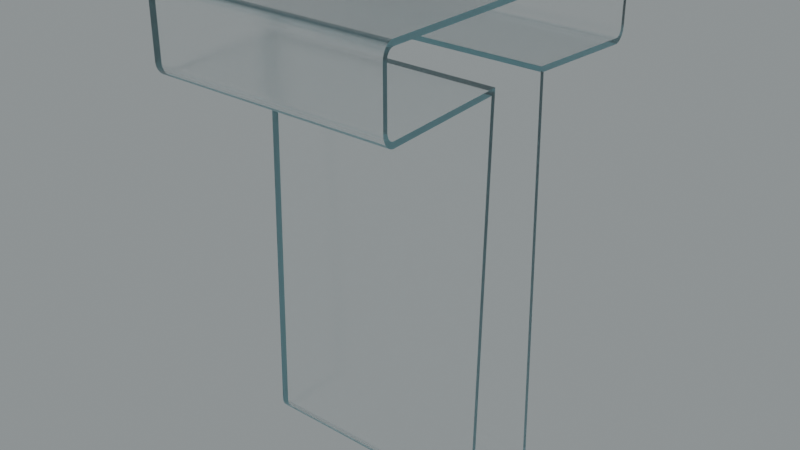 # Source: T.blend  (saved by Blender 3.5.10; exported with 4.5.12 LTS)
import bpy
from mathutils import Matrix  # noqa: F401  (used for matrix-valued properties, if any)

bpy.ops.wm.read_factory_settings(use_empty=True)
scene = bpy.context.scene
scene.name = 'Scene'

# ---- collections
col_collection = bpy.data.collections.new('Collection'); scene.collection.children.link(col_collection)

# ---- images (referenced by path relative to the original .blend; pixels are not part of the script)
import os
ASSET_DIR = os.environ.get("B2B_ASSET_DIR", "")  # directory of the original .blend (textures are referenced by path, not embedded)
HERE = os.path.dirname(os.path.abspath(__file__))  # packed textures are extracted next to this script under _unpacked/

def load_image(name, relpath, width, height, colorspace="sRGB"):
    """Load a texture the original file referenced (path relative to the .blend, or extracted next to this script)."""
    p = next((c for c in (os.path.join(HERE, relpath), os.path.join(ASSET_DIR, relpath)) if relpath and os.path.exists(c)), "")
    if p:
        img = bpy.data.images.load(p, check_existing=True)
        img.name = name
    else:  # same state as the original file: an image datablock whose file is absent (Cycles renders it pink)
        img = bpy.data.images.new(name, width, height)
        img.source = "FILE"
        img.filepath = "//" + (relpath or name)
    img.colorspace_settings.name = colorspace
    return img
img_satara_night_4k_hdr = load_image('satara_night_4k.hdr', 'satara_night_4k.hdr', 1024, 1024, 'Linear Rec.709')

# ---- materials (node trees are filled in below, after node groups)
mat_material_021 = bpy.data.materials.new('Material.021')

# ---- material node trees
mat_material_021.use_nodes = True; mat_material_021.node_tree.nodes.clear()
_N = mat_material_021.node_tree.nodes; _L = mat_material_021.node_tree.links
n0 = _N.new('ShaderNodeMixShader'); n0.name = 'Mix Shader'; n0.location = (605, 225)
n1 = _N.new('ShaderNodeOutputMaterial'); n1.name = 'Material Output.001'; n1.location = (782, 251)
n2 = _N.new('ShaderNodeLayerWeight'); n2.name = 'Layer Weight'; n2.location = (435, 279)
n2.inputs[0].default_value = 0.1
n3 = _N.new('ShaderNodeBsdfAnisotropic'); n3.name = 'Glossy BSDF'; n3.location = (269, 68)
n3.width = 280
n3.distribution = 'GGX'
n3.inputs[0].default_value = (0.446, 0.7381, 0.8, 1.0)
n3.inputs[1].default_value = 0.45
n4 = _N.new('ShaderNodeBsdfGlass'); n4.name = 'Glass BSDF'; n4.location = (96, 180)
n4.distribution = 'BECKMANN'
n4.inputs[1].default_value = 0.2
_L.new(n3.outputs[0], n0.inputs[2])
_L.new(n2.outputs[0], n0.inputs[0])
_L.new(n4.outputs[0], n0.inputs[1])
_L.new(n0.outputs[0], n1.inputs[0])
n1.is_active_output = True

# ---- world
world_world = bpy.data.worlds.new('World'); scene.world = world_world
world_world.use_nodes = True; world_world.node_tree.nodes.clear()
_N = world_world.node_tree.nodes; _L = world_world.node_tree.links
n0 = _N.new('ShaderNodeBackground'); n0.name = 'Background.001'; n0.location = (26, -164)
n1 = _N.new('ShaderNodeBackground'); n1.name = 'Background'; n1.location = (337, 91)
n1.inputs[0].default_value = (0.05088, 0.05088, 0.05088, 1.0)
n2 = _N.new('ShaderNodeOutputWorld'); n2.name = 'World Output'; n2.location = (512, 287)
n3 = _N.new('ShaderNodeValToRGB'); n3.name = 'ColorRamp'; n3.location = (98, 373)
while len(n3.color_ramp.elements) > 1: n3.color_ramp.elements.remove(n3.color_ramp.elements[-1])
n3.color_ramp.elements[0].position = 0.0; n3.color_ramp.elements[0].color = (0.0, 0.0, 0.0, 1.0)
_e = n3.color_ramp.elements.new(1.0); _e.color = (0.8561, 0.9404, 0.9606, 1.0)
n4 = _N.new('ShaderNodeTexEnvironment'); n4.name = 'Environment Texture'; n4.location = (-269, 312)
n4.image = img_satara_night_4k_hdr
_L.new(n4.outputs[0], n3.inputs[0])
_L.new(n3.outputs[0], n2.inputs[0])
n2.is_active_output = True
world_world.color = (0.05088, 0.05088, 0.05088)
world_world.use_sun_shadow = False
world_world.sun_shadow_jitter_overblur = 0.0

# ---- meshes
me_t = bpy.data.meshes.new('T')
me_t.from_pydata([(-0.9989, 0.4545, 0.09745), (-0.9989, 0.4545, 0.09882), (-0.9989, 0.4545, 0.1004), (-0.9989, 0.4546, 0.09609), (-0.9989, 0.4546, 0.09473), (-0.9989, 0.4547, 0.09336), (-0.9989, 0.4548, 0.09201), (-0.9989, 0.455, 0.09065), (-0.9989, 0.4552, 0.08931), (-0.9989, 0.4554, 0.08796), (-0.9989, 0.4556, 0.08663), (-0.9989, 0.4558, 0.0853), (-0.9989, 0.4561, 0.08398), (-0.9989, 0.4564, 0.08267), (-0.9989, 0.4568, 0.08136), (-0.9989, 0.4571, 0.08007), (-0.9989, 0.4575, 0.07879), (-0.9989, 0.4579, 0.07752), (-0.9989, 0.4583, 0.07627), (-0.9989, 0.4588, 0.07503), (-0.9989, 0.4593, 0.0738), (-0.9989, 0.4598, 0.07259), (-0.9989, 0.4603, 0.07139), (-0.9989, 0.4608, 0.07021), (-0.9989, 0.4614, 0.06905), (-0.9989, 0.462, 0.0679), (-0.9989, 0.4626, 0.06678), (-0.9989, 0.4633, 0.06567), (-0.9989, 0.4639, 0.06458), (-0.9989, 0.4646, 0.06352), (-0.9989, 0.4653, 0.06247), (-0.9989, 0.466, 0.06145), (-0.9989, 0.4668, 0.06045), (-0.9989, 0.4676, 0.05947), (-0.9989, 0.4683, 0.05852), (-0.9989, 0.4691, 0.05759), (-0.9989, 0.47, 0.05668), (-0.9989, 0.4708, 0.05581), (-0.9989, 0.4717, 0.05495), (-0.9989, 0.4725, 0.05412), (-0.9989, 0.4734, 0.05332), (-0.9989, 0.4743, 0.05255), (-0.9989, 0.4752, 0.05181), (-0.9989, 0.4762, 0.05109), (-0.9989, 0.4771, 0.0504), (-0.9989, 0.4781, 0.04975), (-0.9989, 0.479, 0.04912), (-0.9989, 0.48, 0.04852), (-0.9989, 0.481, 0.04795), (-0.9989, 0.482, 0.04741), (-0.9989, 0.483, 0.0469), (-0.9989, 0.484, 0.04643), (-0.9989, 0.4851, 0.04598), (-0.9989, 0.4861, 0.04557), (-0.9989, 0.4872, 0.04519), (-0.9989, 0.4882, 0.04484), (-0.9989, 0.4893, 0.04453), (-0.9989, 0.4991, 0.04317), (-0.9989, 0.4904, 0.04424), (-0.9989, 0.03727, 1.602), (-0.9989, -0.008983, 1.657), (-0.9989, -0.008987, 1.657), (-0.9989, -0.008987, 1.858), (-0.9989, -0.008954, 1.655), (-0.9989, 0.03555, 1.913), (-0.9989, -0.008899, 1.654), (-0.9989, -0.008974, 1.859), (-0.9989, -0.008816, 1.653), (-0.9989, -0.008934, 1.86), (-0.9989, -0.008707, 1.651), (-0.9989, -0.008867, 1.862), (-0.9989, -0.008572, 1.65), (-0.9989, -0.008773, 1.863), (-0.9989, -0.00841, 1.649), (-0.9989, -0.008652, 1.864), (-0.9989, -0.008221, 1.647), (-0.9989, -0.008506, 1.866), (-0.9989, -0.008006, 1.646), (-0.9989, -0.008332, 1.867), (-0.9989, -0.007764, 1.645), (-0.9989, -0.008131, 1.869), (-0.9989, -0.007497, 1.643), (-0.9989, -0.007905, 1.87), (-0.9989, -0.007204, 1.642), (-0.9989, -0.007653, 1.871), (-0.9989, -0.006884, 1.641), (-0.9989, -0.007374, 1.873), (-0.9989, -0.00654, 1.639), (-0.9989, -0.00707, 1.874), (-0.9989, -0.00617, 1.638), (-0.9989, -0.00674, 1.875), (-0.9989, -0.005774, 1.637), (-0.9989, -0.006384, 1.876), (-0.9989, -0.005354, 1.635), (-0.9989, -0.006003, 1.878), (-0.9989, -0.00491, 1.634), (-0.9989, -0.005597, 1.879), (-0.9989, -0.00444, 1.633), (-0.9989, -0.005167, 1.88), (-0.9989, -0.003947, 1.632), (-0.9989, -0.004711, 1.881), (-0.9989, -0.00343, 1.631), (-0.9989, -0.004232, 1.883), (-0.9989, -0.00289, 1.629), (-0.9989, -0.003729, 1.884), (-0.9989, -0.002327, 1.628), (-0.9989, -0.003201, 1.885), (-0.9989, -0.00174, 1.627), (-0.9989, -0.002651, 1.886), (-0.9989, -0.001131, 1.626), (-0.9989, -0.002078, 1.887), (-0.9989, -0.0005002, 1.625), (-0.9989, -0.001481, 1.889), (-0.9989, 0.0001526, 1.624), (-0.9989, -0.0008631, 1.89), (-0.9989, 0.0008266, 1.623), (-0.9989, -0.0002226, 1.891), (-0.9989, 0.001521, 1.622), (-0.9989, 0.0004394, 1.892), (-0.9989, 0.002237, 1.621), (-0.9989, 0.001122, 1.893), (-0.9989, 0.002972, 1.62), (-0.9989, 0.001826, 1.894), (-0.9989, 0.003727, 1.619), (-0.9989, 0.00255, 1.895), (-0.9989, 0.004502, 1.618), (-0.9989, 0.003294, 1.896), (-0.9989, 0.005295, 1.617), (-0.9989, 0.004057, 1.897), (-0.9989, 0.006106, 1.616), (-0.9989, 0.00484, 1.898), (-0.9989, 0.006935, 1.615), (-0.9989, 0.005641, 1.899), (-0.9989, 0.007781, 1.614), (-0.9989, 0.00646, 1.9), (-0.9989, 0.008644, 1.613), (-0.9989, 0.007296, 1.901), (-0.9989, 0.009523, 1.612), (-0.9989, 0.008149, 1.902), (-0.9989, 0.01042, 1.612), (-0.9989, 0.00902, 1.902), (-0.9989, 0.01133, 1.611), (-0.9989, 0.009905, 1.903), (-0.9989, 0.01225, 1.61), (-0.9989, 0.01081, 1.904), (-0.9989, 0.01319, 1.609), (-0.9989, 0.01172, 1.905), (-0.9989, 0.01414, 1.609), (-0.9989, 0.01265, 1.905), (-0.9989, 0.01511, 1.608), (-0.9989, 0.0136, 1.906), (-0.9989, 0.01609, 1.607), (-0.9989, 0.01456, 1.907), (-0.9989, 0.01707, 1.607), (-0.9989, 0.01553, 1.907), (-0.9989, 0.01807, 1.606), (-0.9989, 0.01651, 1.908), (-0.9989, 0.01908, 1.606), (-0.9989, 0.0175, 1.909), (-0.9989, 0.02011, 1.605), (-0.9989, 0.01851, 1.909), (-0.9989, 0.02113, 1.605), (-0.9989, 0.01952, 1.91), (-0.9989, 0.02217, 1.604), (-0.9989, 0.02055, 1.91), (-0.9989, 0.02322, 1.604), (-0.9989, 0.02158, 1.911), (-0.9989, 0.02427, 1.604), (-0.9989, 0.02262, 1.911), (-0.9989, 0.02534, 1.603), (-0.9989, 0.02367, 1.911), (-0.9989, 0.0264, 1.603), (-0.9989, 0.02473, 1.912), (-0.9989, 0.02747, 1.603), (-0.9989, 0.02579, 1.912), (-0.9989, 0.02855, 1.602), (-0.9989, 0.02686, 1.912), (-0.9989, 0.02963, 1.602), (-0.9989, 0.02794, 1.913), (-0.9989, 0.03072, 1.602), (-0.9989, 0.02902, 1.913), (-0.9989, 0.03181, 1.602), (-0.9989, 0.0301, 1.913), (-0.9989, 0.0329, 1.602), (-0.9989, 0.03119, 1.913), (-0.9989, 0.03399, 1.602), (-0.9989, 0.03227, 1.913), (-0.9989, 0.03508, 1.602), (-0.9989, 0.03337, 1.913), (-0.9989, 0.03617, 1.602), (-0.9989, 0.03446, 1.913), (-0.9989, 0.4898, 1.624), (-0.9989, 0.4914, 0.04399), (-0.9989, 0.4925, 0.04378), (-0.9989, 0.4936, 0.04359), (-0.9989, 0.4947, 0.04344), (-0.9989, 0.4958, 0.04333), (-0.9989, 0.4969, 0.04324), (-0.9989, 0.498, 0.04319), (-0.9989, 0.8101, 0.1005), (-0.9989, 0.7655, 0.04317), (-0.9989, 0.7669, 0.0432), (-0.9989, 0.768, 0.04326), (-0.9989, 0.7691, 0.04335), (-0.9989, 0.7702, 0.04348), (-0.9989, 0.7713, 0.04363), (-0.9989, 0.7723, 0.04383), (-0.9989, 0.7729, 1.624), (-0.9989, 1.227, 1.913), (-0.9989, 1.225, 1.602), (-0.9989, 1.272, 1.657), (-0.9989, 1.226, 1.602), (-0.9989, 1.227, 1.602), (-0.9989, 1.228, 1.602), (-0.9989, 1.272, 1.858), (-0.9989, 1.229, 1.602), (-0.9989, 1.23, 1.602), (-0.9989, 1.228, 1.913), (-0.9989, 1.231, 1.602), (-0.9989, 1.229, 1.913), (-0.9989, 1.233, 1.602), (-0.9989, 1.23, 1.913), (-0.9989, 1.234, 1.602), (-0.9989, 1.231, 1.913), (-0.9989, 1.235, 1.603), (-0.9989, 1.233, 1.913), (-0.9989, 1.236, 1.603), (-0.9989, 1.234, 1.913), (-0.9989, 1.237, 1.603), (-0.9989, 1.235, 1.913), (-0.9989, 1.238, 1.603), (-0.9989, 1.236, 1.912), (-0.9989, 1.239, 1.604), (-0.9989, 1.237, 1.912), (-0.9989, 1.24, 1.604), (-0.9989, 1.238, 1.912), (-0.9989, 1.241, 1.605), (-0.9989, 1.239, 1.911), (-0.9989, 1.242, 1.605), (-0.9989, 1.24, 1.911), (-0.9989, 1.243, 1.606), (-0.9989, 1.241, 1.911), (-0.9989, 1.244, 1.606), (-0.9989, 1.242, 1.91), (-0.9989, 1.245, 1.607), (-0.9989, 1.243, 1.91), (-0.9989, 1.246, 1.607), (-0.9989, 1.244, 1.909), (-0.9989, 1.247, 1.608), (-0.9989, 1.245, 1.909), (-0.9989, 1.248, 1.608), (-0.9989, 1.246, 1.908), (-0.9989, 1.249, 1.609), (-0.9989, 1.247, 1.907), (-0.9989, 1.25, 1.61), (-0.9989, 1.248, 1.907), (-0.9989, 1.251, 1.61), (-0.9989, 1.249, 1.906), (-0.9989, 1.252, 1.611), (-0.9989, 1.25, 1.905), (-0.9989, 1.253, 1.612), (-0.9989, 1.251, 1.905), (-0.9989, 1.254, 1.613), (-0.9989, 1.252, 1.904), (-0.9989, 1.255, 1.614), (-0.9989, 1.253, 1.903), (-0.9989, 1.255, 1.614), (-0.9989, 1.254, 1.902), (-0.9989, 1.256, 1.615), (-0.9989, 1.255, 1.902), (-0.9989, 1.257, 1.616), (-0.9989, 1.255, 1.901), (-0.9989, 1.258, 1.617), (-0.9989, 1.256, 1.9), (-0.9989, 1.259, 1.618), (-0.9989, 1.257, 1.899), (-0.9989, 1.259, 1.619), (-0.9989, 1.258, 1.898), (-0.9989, 1.26, 1.62), (-0.9989, 1.259, 1.897), (-0.9989, 1.261, 1.621), (-0.9989, 1.259, 1.896), (-0.9989, 1.262, 1.622), (-0.9989, 1.26, 1.895), (-0.9989, 1.262, 1.623), (-0.9989, 1.261, 1.894), (-0.9989, 1.263, 1.624), (-0.9989, 1.262, 1.893), (-0.9989, 1.264, 1.625), (-0.9989, 1.262, 1.892), (-0.9989, 1.264, 1.627), (-0.9989, 1.263, 1.891), (-0.9989, 1.265, 1.628), (-0.9989, 1.264, 1.89), (-0.9989, 1.265, 1.629), (-0.9989, 1.264, 1.889), (-0.9989, 1.266, 1.63), (-0.9989, 1.265, 1.887), (-0.9989, 1.266, 1.631), (-0.9989, 1.265, 1.886), (-0.9989, 1.267, 1.632), (-0.9989, 1.266, 1.885), (-0.9989, 1.267, 1.634), (-0.9989, 1.266, 1.884), (-0.9989, 1.268, 1.635), (-0.9989, 1.267, 1.883), (-0.9989, 1.268, 1.636), (-0.9989, 1.267, 1.881), (-0.9989, 1.269, 1.637), (-0.9989, 1.268, 1.88), (-0.9989, 1.269, 1.639), (-0.9989, 1.268, 1.879), (-0.9989, 1.269, 1.64), (-0.9989, 1.269, 1.878), (-0.9989, 1.27, 1.641), (-0.9989, 1.269, 1.876), (-0.9989, 1.27, 1.643), (-0.9989, 1.269, 1.875), (-0.9989, 1.27, 1.644), (-0.9989, 1.27, 1.874), (-0.9989, 1.271, 1.645), (-0.9989, 1.27, 1.873), (-0.9989, 1.271, 1.647), (-0.9989, 1.27, 1.871), (-0.9989, 1.271, 1.648), (-0.9989, 1.271, 1.87), (-0.9989, 1.271, 1.649), (-0.9989, 1.271, 1.869), (-0.9989, 1.271, 1.651), (-0.9989, 1.271, 1.867), (-0.9989, 1.271, 1.652), (-0.9989, 1.271, 1.866), (-0.9989, 1.272, 1.653), (-0.9989, 1.271, 1.864), (-0.9989, 1.272, 1.655), (-0.9989, 1.271, 1.863), (-0.9989, 1.272, 1.656), (-0.9989, 1.272, 1.862), (-0.9989, 1.272, 1.86), (-0.9989, 1.272, 1.859), (-0.9989, 0.7734, 0.04405), (-0.9989, 0.7745, 0.04431), (-0.9989, 0.7756, 0.0446), (-0.9989, 0.7766, 0.04492), (-0.9989, 0.7777, 0.04528), (-0.9989, 0.7787, 0.04567), (-0.9989, 0.7798, 0.04609), (-0.9989, 0.7808, 0.04654), (-0.9989, 0.7818, 0.04702), (-0.9989, 0.7828, 0.04754), (-0.9989, 0.7838, 0.04808), (-0.9989, 0.7848, 0.04866), (-0.9989, 0.7858, 0.04927), (-0.9989, 0.7868, 0.0499), (-0.9989, 0.7877, 0.05057), (-0.9989, 0.7887, 0.05126), (-0.9989, 0.7896, 0.05198), (-0.9989, 0.7905, 0.05274), (-0.9989, 0.7914, 0.05352), (-0.9989, 0.7923, 0.05432), (-0.9989, 0.7932, 0.05516), (-0.9989, 0.794, 0.05602), (-0.9989, 0.7948, 0.0569), (-0.9989, 0.7956, 0.05781), (-0.9989, 0.7964, 0.05875), (-0.9989, 0.7972, 0.05971), (-0.9989, 0.798, 0.06069), (-0.9989, 0.7987, 0.0617), (-0.9989, 0.7994, 0.06272), (-0.9989, 0.8001, 0.06377), (-0.9989, 0.8008, 0.06485), (-0.9989, 0.8015, 0.06594), (-0.9989, 0.8021, 0.06705), (-0.9989, 0.8027, 0.06818), (-0.9989, 0.8033, 0.06933), (-0.9989, 0.8039, 0.0705), (-0.9989, 0.8044, 0.07168), (-0.9989, 0.8049, 0.07288), (-0.9989, 0.8054, 0.0741), (-0.9989, 0.8059, 0.07533), (-0.9989, 0.8064, 0.07657), (-0.9989, 0.8068, 0.07783), (-0.9989, 0.8072, 0.0791), (-0.9989, 0.8076, 0.08038), (-0.9989, 0.8079, 0.08168), (-0.9989, 0.8082, 0.08298), (-0.9989, 0.8085, 0.0843), (-0.9989, 0.8088, 0.08562), (-0.9989, 0.8091, 0.08695), (-0.9989, 0.8093, 0.08829), (-0.9989, 0.8095, 0.08963), (-0.9989, 0.8096, 0.09098), (-0.9989, 0.8098, 0.09233), (-0.9989, 0.8099, 0.09369), (-0.9989, 0.81, 0.09505), (-0.9989, 0.81, 0.09642), (-0.9989, 0.8101, 0.09778), (-0.9989, 0.8101, 0.09915), (-0.04886, -0.008974, 1.859), (-0.04886, 0.008393, 1.858), (-0.04886, 0.008401, 1.859), (-0.04886, 0.007296, 1.901), (-0.04886, 0.008426, 1.859), (-0.04886, 0.008467, 1.86), (-0.04886, 0.008524, 1.861), (-0.04886, 0.008597, 1.862), (-0.04886, 0.008687, 1.863), (-0.04886, 0.008793, 1.863), (-0.04886, 0.008915, 1.864), (-0.04886, 0.01884, 1.884), (-0.04886, 0.00902, 1.902), (-0.04886, 0.008149, 1.902), (-0.04886, 0.009053, 1.865), (-0.04886, 0.009207, 1.866), (-0.04886, 0.009377, 1.867), (-0.04886, 0.009563, 1.868), (-0.04886, 0.009764, 1.868), (-0.04886, 0.01937, 1.885), (-0.04886, 0.009905, 1.903), (-0.04886, 0.009981, 1.869), (-0.04886, 0.01021, 1.87), (-0.04886, 0.01046, 1.871), (-0.04886, 0.01072, 1.871), (-0.04886, 0.01991, 1.885), (-0.04886, 0.01081, 1.904), (-0.04886, 0.011, 1.872), (-0.04886, 0.01129, 1.873), (-0.04886, 0.0116, 1.874), (-0.04886, 0.02046, 1.886), (-0.04886, 0.01172, 1.905), (-0.04886, 0.01192, 1.874), (-0.04886, 0.01226, 1.875), (-0.04886, 0.01261, 1.876), (-0.04886, 0.02102, 1.886), (-0.04886, 0.01265, 1.905), (-0.04886, 0.01297, 1.877), (-0.04886, 0.01335, 1.877), (-0.04886, 0.02159, 1.887), (-0.04886, 0.0136, 1.906), (-0.04886, 0.01374, 1.878), (-0.04886, 0.01414, 1.879), (-0.04886, 0.02216, 1.887), (-0.04886, 0.01456, 1.907), (-0.04886, 0.01456, 1.879), (-0.04886, 0.01499, 1.88), (-0.04886, 0.01543, 1.88), (-0.04886, 0.02275, 1.888), (-0.04886, 0.01553, 1.907), (-0.04886, 0.01588, 1.881), (-0.04886, 0.01635, 1.882), (-0.04886, 0.02334, 1.888), (-0.04886, 0.01651, 1.908), (-0.04886, 0.01682, 1.882), (-0.04886, 0.01731, 1.883), (-0.04886, 0.02394, 1.888), (-0.04886, 0.0175, 1.909), (-0.04886, 0.01781, 1.883), (-0.04886, 0.01832, 1.884), (-0.04886, 0.02455, 1.889), (-0.04886, 0.01851, 1.909), (-0.04886, 0.02516, 1.889), (-0.04886, 0.01952, 1.91), (-0.04886, 0.02578, 1.889), (-0.04886, 0.02055, 1.91), (-0.04886, 0.0264, 1.89), (-0.04886, 0.02158, 1.911), (-0.04886, 0.02703, 1.89), (-0.04886, 0.02262, 1.911), (-0.04886, 0.02767, 1.89), (-0.04886, 0.02367, 1.911), (-0.04886, 0.02831, 1.89), (-0.04886, 0.02473, 1.912), (-0.04886, 0.02895, 1.891), (-0.04886, 0.02579, 1.912), (-0.04886, 0.0296, 1.891), (-0.04886, 0.02686, 1.912), (-0.04886, 0.03025, 1.891), (-0.04886, 0.02794, 1.913), (-0.04886, 0.03091, 1.891), (-0.04886, 0.02902, 1.913), (-0.04886, 0.03157, 1.891), (-0.04886, 0.0301, 1.913), (-0.04886, 0.03223, 1.891), (-0.04886, 0.03119, 1.913), (-0.04886, 0.03289, 1.891), (-0.04886, 0.03227, 1.913), (-0.04886, 0.03355, 1.892), (-0.04886, 0.03337, 1.913), (-0.04886, 0.03422, 1.892), (-0.04886, 0.03446, 1.913), (-0.04886, 0.03488, 1.892), (-0.04886, 0.03555, 1.913), (-0.04886, 0.03555, 1.892), (-0.04886, 1.227, 1.913), (-0.04886, 1.227, 1.892), (-0.04886, 1.228, 1.892), (-0.04886, 1.228, 1.913), (-0.04886, 1.228, 1.892), (-0.04886, 1.229, 1.913), (-0.04886, 1.229, 1.892), (-0.04886, 1.23, 1.913), (-0.04886, 1.23, 1.891), (-0.04886, 1.231, 1.913), (-0.04886, 1.23, 1.891), (-0.04886, 1.233, 1.913), (-0.04886, 1.231, 1.891), (-0.04886, 1.234, 1.913), (-0.04886, 1.232, 1.891), (-0.04886, 1.235, 1.913), (-0.04886, 1.232, 1.891), (-0.04886, 1.236, 1.912), (-0.04886, 1.233, 1.891), (-0.04886, 1.237, 1.912), (-0.04886, 1.234, 1.891), (-0.04886, 1.238, 1.912), (-0.04886, 1.234, 1.89), (-0.04886, 1.239, 1.911), (-0.04886, 1.235, 1.89), (-0.04886, 1.24, 1.911), (-0.04886, 1.236, 1.89), (-0.04886, 1.241, 1.911), (-0.04886, 1.236, 1.89), (-0.04886, 1.242, 1.91), (-0.04886, 1.237, 1.889), (-0.04886, 1.243, 1.91), (-0.04886, 1.237, 1.889), (-0.04886, 1.244, 1.909), (-0.04886, 1.238, 1.889), (-0.04886, 1.245, 1.909), (-0.04886, 1.239, 1.888), (-0.04886, 1.246, 1.908), (-0.04886, 1.239, 1.888), (-0.04886, 1.247, 1.907), (-0.04886, 1.24, 1.888), (-0.04886, 1.248, 1.907), (-0.04886, 1.24, 1.887), (-0.04886, 1.249, 1.906), (-0.04886, 1.241, 1.887), (-0.04886, 1.25, 1.905), (-0.04886, 1.242, 1.886), (-0.04886, 1.251, 1.905), (-0.04886, 1.242, 1.886), (-0.04886, 1.252, 1.904), (-0.04886, 1.243, 1.885), (-0.04886, 1.253, 1.903), (-0.04886, 1.243, 1.885), (-0.04886, 1.254, 1.902), (-0.04886, 1.244, 1.884), (-0.04886, 1.255, 1.902), (-0.04886, 1.244, 1.884), (-0.04886, 1.255, 1.901), (-0.04886, 1.245, 1.883), (-0.04886, 1.256, 1.9), (-0.04886, 1.245, 1.883), (-0.04886, 1.257, 1.899), (-0.04886, 1.246, 1.882), (-0.04886, 1.258, 1.898), (-0.04886, 1.246, 1.882), (-0.04886, 1.259, 1.897), (-0.04886, 1.247, 1.881), (-0.04886, 1.259, 1.896), (-0.04886, 1.247, 1.88), (-0.04886, 1.26, 1.895), (-0.04886, 1.248, 1.88), (-0.04886, 1.261, 1.894), (-0.04886, 1.248, 1.879), (-0.04886, 1.262, 1.893), (-0.04886, 1.249, 1.879), (-0.04886, 1.262, 1.892), (-0.04886, 1.249, 1.878), (-0.04886, 1.263, 1.891), (-0.04886, 1.249, 1.877), (-0.04886, 1.264, 1.89), (-0.04886, 1.25, 1.877), (-0.04886, 1.264, 1.889), (-0.04886, 1.25, 1.876), (-0.04886, 1.265, 1.887), (-0.04886, 1.25, 1.875), (-0.04886, 1.265, 1.886), (-0.04886, 1.251, 1.874), (-0.04886, 1.266, 1.885), (-0.04886, 1.251, 1.874), (-0.04886, 1.266, 1.884), (-0.04886, 1.251, 1.873), (-0.04886, 1.267, 1.881), (-0.04886, 1.267, 1.883), (-0.04886, 1.252, 1.872), (-0.04886, 0.008393, 1.657), (-0.04886, -0.008987, 1.858), (-0.04886, -0.008987, 1.657), (-0.04886, -0.008934, 1.86), (-0.04886, -0.008983, 1.657), (-0.04886, -0.008867, 1.862), (-0.04886, 0.008396, 1.657), (-0.04886, -0.008773, 1.863), (-0.04886, -0.008954, 1.655), (-0.04886, -0.008652, 1.864), (-0.04886, 0.008413, 1.656), (-0.04886, -0.008506, 1.866), (-0.04886, -0.008899, 1.654), (-0.04886, -0.008332, 1.867), (-0.04886, 0.008447, 1.655), (-0.04886, -0.008132, 1.869), (-0.04886, -0.008816, 1.653), (-0.04886, -0.007905, 1.87), (-0.04886, 0.008497, 1.654), (-0.04886, -0.007653, 1.871), (-0.04886, -0.008707, 1.651), (-0.04886, -0.007374, 1.873), (-0.04886, 0.008564, 1.654), (-0.04886, -0.00707, 1.874), (-0.04886, -0.008572, 1.65), (-0.04886, -0.00674, 1.875), (-0.04886, 0.008647, 1.653), (-0.04886, -0.006384, 1.876), (-0.04886, -0.00841, 1.649), (-0.04886, -0.006003, 1.878), (-0.04886, 0.008746, 1.652), (-0.04886, -0.005597, 1.879), (-0.04886, -0.008221, 1.647), (-0.04886, -0.005167, 1.88), (-0.04886, 0.008861, 1.651), (-0.04886, -0.004711, 1.881), (-0.04886, -0.008006, 1.646), (-0.04886, -0.004232, 1.883), (-0.04886, 0.008992, 1.65), (-0.04886, -0.003729, 1.884), (-0.04886, -0.007764, 1.645), (-0.04886, -0.003201, 1.885), (-0.04886, 0.009139, 1.65), (-0.04886, -0.002651, 1.886), (-0.04886, -0.007497, 1.643), (-0.04886, -0.002078, 1.887), (-0.04886, 0.009302, 1.649), (-0.04886, -0.001481, 1.889), (-0.04886, -0.007204, 1.642), (-0.04886, -0.0008631, 1.89), (-0.04886, 0.009481, 1.648), (-0.04886, -0.0002226, 1.891), (-0.04886, -0.006884, 1.641), (-0.04886, 0.0004394, 1.892), (-0.04886, 0.009676, 1.647), (-0.04886, 0.001122, 1.893), (-0.04886, -0.00654, 1.639), (-0.04886, 0.001826, 1.894), (-0.04886, 0.009886, 1.646), (-0.04886, 0.00255, 1.895), (-0.04886, -0.00617, 1.638), (-0.04886, 0.003294, 1.896), (-0.04886, 0.01011, 1.646), (-0.04886, 0.004057, 1.897), (-0.04886, -0.005774, 1.637), (-0.04886, 0.00484, 1.898), (-0.04886, 0.01035, 1.645), (-0.04886, 0.005641, 1.899), (-0.04886, 0.01061, 1.644), (-0.04886, -0.005354, 1.635), (-0.04886, 0.00646, 1.9), (-0.04886, -0.00491, 1.634), (-0.04886, 0.01088, 1.643), (-0.04886, -0.00444, 1.633), (-0.04886, 0.01117, 1.643), (-0.04886, -0.003947, 1.632), (-0.04886, 0.01147, 1.642), (-0.04886, -0.00343, 1.631), (-0.04886, 0.01178, 1.641), (-0.04886, -0.00289, 1.629), (-0.04886, 0.01211, 1.64), (-0.04886, -0.002327, 1.628), (-0.04886, 0.01245, 1.64), (-0.04886, -0.00174, 1.627), (-0.04886, 0.01281, 1.639), (-0.04886, -0.001131, 1.626), (-0.04886, 0.01318, 1.638), (-0.04886, -0.0005002, 1.625), (-0.04886, 0.01357, 1.638), (-0.04886, 0.0001526, 1.624), (-0.04886, 0.01397, 1.637), (-0.04886, 0.0008266, 1.623), (-0.04886, 0.01438, 1.636), (-0.04886, 0.001521, 1.622), (-0.04886, 0.0148, 1.636), (-0.04886, 0.002237, 1.621), (-0.04886, 0.01524, 1.635), (-0.04886, 0.002972, 1.62), (-0.04886, 0.01569, 1.634), (-0.04886, 0.003727, 1.619), (-0.04886, 0.01615, 1.634), (-0.04886, 0.004502, 1.618), (-0.04886, 0.01662, 1.633), (-0.04886, 0.005295, 1.617), (-0.04886, 0.0171, 1.633), (-0.04886, 0.006106, 1.616), (-0.04886, 0.0176, 1.632), (-0.04886, 0.006935, 1.615), (-0.04886, 0.0181, 1.631), (-0.04886, 0.007781, 1.614), (-0.04886, 0.01862, 1.631), (-0.04886, 0.008644, 1.613), (-0.04886, 0.01914, 1.63), (-0.04886, 0.009523, 1.612), (-0.04886, 0.01968, 1.63), (-0.04886, 0.01042, 1.612), (-0.04886, 0.02023, 1.629), (-0.04886, 0.01133, 1.611), (-0.04886, 0.02078, 1.629), (-0.04886, 0.01225, 1.61), (-0.04886, 0.02134, 1.629), (-0.04886, 0.01319, 1.609), (-0.04886, 0.02192, 1.628), (-0.04886, 0.01414, 1.609), (-0.04886, 0.0225, 1.628), (-0.04886, 0.01511, 1.608), (-0.04886, 0.02309, 1.627), (-0.04886, 0.01609, 1.607), (-0.04886, 0.02368, 1.627), (-0.04886, 0.01707, 1.607), (-0.04886, 0.02428, 1.627), (-0.04886, 0.01807, 1.606), (-0.04886, 0.02489, 1.626), (-0.04886, 0.01908, 1.606), (-0.04886, 0.02551, 1.626), (-0.04886, 0.02011, 1.605), (-0.04886, 0.02613, 1.626), (-0.04886, 0.02113, 1.605), (-0.04886, 0.02676, 1.625), (-0.04886, 0.02217, 1.604), (-0.04886, 0.02739, 1.625), (-0.04886, 0.02322, 1.604), (-0.04886, 0.02803, 1.625), (-0.04886, 0.02427, 1.604), (-0.04886, 0.02867, 1.625), (-0.04886, 0.02534, 1.603), (-0.04886, 0.02932, 1.624), (-0.04886, 0.0264, 1.603), (-0.04886, 0.02997, 1.624), (-0.04886, 0.02747, 1.603), (-0.04886, 0.03063, 1.624), (-0.04886, 0.02855, 1.602), (-0.04886, 0.03128, 1.624), (-0.04886, 0.02963, 1.602), (-0.04886, 0.03194, 1.624), (-0.04886, 0.03072, 1.602), (-0.04886, 0.0326, 1.624), (-0.04886, 0.03181, 1.602), (-0.04886, 0.03327, 1.624), (-0.04886, 0.0329, 1.602), (-0.04886, 0.03393, 1.624), (-0.04886, 0.03399, 1.602), (-0.04886, 0.0346, 1.624), (-0.04886, 0.03508, 1.602), (-0.04886, 0.03526, 1.624), (-0.04886, 0.03593, 1.624), (-0.04886, 0.03617, 1.602), (-0.04886, 0.0366, 1.624), (-0.04886, 0.03727, 1.602), (-0.04886, 0.4898, 1.624), (-0.04886, 0.5078, 1.646), (-0.04886, 0.4719, 0.09882), (-0.04886, 0.4545, 0.1004), (-0.04886, 0.4545, 0.09882), (-0.04886, 0.4545, 0.09745), (-0.04886, 0.4546, 0.09609), (-0.04886, 0.4719, 0.09799), (-0.04886, 0.4719, 0.09715), (-0.04886, 0.472, 0.09632), (-0.04886, 0.4546, 0.09473), (-0.04886, 0.4547, 0.09336), (-0.04886, 0.4548, 0.09201), (-0.04886, 0.472, 0.09549), (-0.04886, 0.4721, 0.09467), (-0.04886, 0.4722, 0.09384), (-0.04886, 0.455, 0.09065), (-0.04886, 0.4552, 0.08931), (-0.04886, 0.4554, 0.08796), (-0.04886, 0.4723, 0.09302), (-0.04886, 0.4724, 0.0922), (-0.04886, 0.4726, 0.09138), (-0.04886, 0.4556, 0.08663), (-0.04886, 0.4558, 0.0853), (-0.04886, 0.4561, 0.08398), (-0.04886, 0.4727, 0.09057), (-0.04886, 0.4729, 0.08977), (-0.04886, 0.4731, 0.08897), (-0.04886, 0.4564, 0.08267), (-0.04886, 0.4568, 0.08136), (-0.04886, 0.4571, 0.08007), (-0.04886, 0.4733, 0.08818), (-0.04886, 0.4735, 0.08739), (-0.04886, 0.4737, 0.08661), (-0.04886, 0.4575, 0.07879), (-0.04886, 0.4579, 0.07752), (-0.04886, 0.4583, 0.07627), (-0.04886, 0.474, 0.08583), (-0.04886, 0.4742, 0.08507), (-0.04886, 0.4745, 0.08431), (-0.04886, 0.4588, 0.07503), (-0.04886, 0.4593, 0.0738), (-0.04886, 0.4598, 0.07259), (-0.04886, 0.4748, 0.08356), (-0.04886, 0.4751, 0.08282), (-0.04886, 0.4754, 0.0821), (-0.04886, 0.4603, 0.07139), (-0.04886, 0.4608, 0.07021), (-0.04886, 0.4614, 0.06905), (-0.04886, 0.4758, 0.08138), (-0.04886, 0.4761, 0.08067), (-0.04886, 0.4765, 0.07997), (-0.04886, 0.462, 0.0679), (-0.04886, 0.4626, 0.06678), (-0.04886, 0.4633, 0.06567), (-0.04886, 0.4768, 0.07928), (-0.04886, 0.4772, 0.07861), (-0.04886, 0.4776, 0.07794), (-0.04886, 0.4639, 0.06458), (-0.04886, 0.4719, 0.0998), (-0.04886, 0.4646, 0.06352), (-0.04886, 0.4781, 0.07729), (-0.04886, 0.4653, 0.06247), (-0.04886, 0.4785, 0.07666), (-0.04886, 0.466, 0.06145), (-0.04886, 0.4789, 0.07603), (-0.04886, 0.4668, 0.06045), (-0.04886, 0.4794, 0.07542), (-0.04886, 0.4676, 0.05947), (-0.04886, 0.4798, 0.07483), (-0.04886, 0.4683, 0.05852), (-0.04886, 0.4803, 0.07425), (-0.04886, 0.4691, 0.05759), (-0.04886, 0.4808, 0.07368), (-0.04886, 0.47, 0.05668), (-0.04886, 0.4813, 0.07313), (-0.04886, 0.4708, 0.05581), (-0.04886, 0.4818, 0.07259), (-0.04886, 0.4717, 0.05495), (-0.04886, 0.4823, 0.07207), (-0.04886, 0.4725, 0.05412), (-0.04886, 0.4829, 0.07157), (-0.04886, 0.4734, 0.05332), (-0.04886, 0.4834, 0.07108), (-0.04886, 0.4743, 0.05255), (-0.04886, 0.484, 0.07061), (-0.04886, 0.4752, 0.05181), (-0.04886, 0.4845, 0.07015), (-0.04886, 0.4762, 0.05109), (-0.04886, 0.4851, 0.06972), (-0.04886, 0.4771, 0.0504), (-0.04886, 0.4857, 0.0693), (-0.04886, 0.4781, 0.04974), (-0.04886, 0.4862, 0.0689), (-0.04886, 0.479, 0.04912), (-0.04886, 0.4868, 0.06851), (-0.04886, 0.48, 0.04852), (-0.04886, 0.4874, 0.06815), (-0.04886, 0.481, 0.04795), (-0.04886, 0.488, 0.0678), (-0.04886, 0.482, 0.04741), (-0.04886, 0.4887, 0.06747), (-0.04886, 0.483, 0.0469), (-0.04886, 0.4893, 0.06716), (-0.04886, 0.484, 0.04643), (-0.04886, 0.4899, 0.06687), (-0.04886, 0.4851, 0.04598), (-0.04886, 0.4905, 0.0666), (-0.04886, 0.4861, 0.04557), (-0.04886, 0.4912, 0.06635), (-0.04886, 0.4872, 0.04519), (-0.04886, 0.4918, 0.06612), (-0.04886, 0.4882, 0.04484), (-0.04886, 0.4925, 0.06591), (-0.04886, 0.4893, 0.04453), (-0.04886, 0.4931, 0.06571), (-0.04886, 0.4904, 0.04424), (-0.04886, 0.4938, 0.06554), (-0.04886, 0.4914, 0.04399), (-0.04886, 0.4944, 0.06539), (-0.04886, 0.4925, 0.04378), (-0.04886, 0.4951, 0.06526), (-0.04886, 0.4936, 0.04359), (-0.04886, 0.4957, 0.06514), (-0.04886, 0.4947, 0.04344), (-0.04886, 0.4964, 0.06505), (-0.04886, 0.4958, 0.04333), (-0.04886, 0.4971, 0.06498), (-0.04886, 0.4969, 0.04324), (-0.04886, 0.4977, 0.06493), (-0.04886, 0.498, 0.04319), (-0.04886, 0.4984, 0.0649), (-0.04886, 0.4991, 0.06489), (-0.04886, 0.4991, 0.04317), (-0.04886, 0.7655, 0.06489), (-0.04886, 0.7655, 0.04317), (-0.04886, 0.7664, 0.06491), (-0.04886, 0.7669, 0.0432), (-0.04886, 0.767, 0.06494), (-0.04886, 0.768, 0.04326), (-0.04886, 0.7677, 0.065), (-0.04886, 0.7691, 0.04335), (-0.04886, 0.7684, 0.06507), (-0.04886, 0.7702, 0.04348), (-0.04886, 0.769, 0.06517), (-0.04886, 0.7713, 0.04363), (-0.04886, 0.7697, 0.06529), (-0.04886, 0.7723, 0.04383), (-0.04886, 0.7703, 0.06542), (-0.04886, 0.7734, 0.04405), (-0.04886, 0.771, 0.06558), (-0.04886, 0.7745, 0.04431), (-0.04886, 0.7716, 0.06576), (-0.04886, 0.7756, 0.0446), (-0.04886, 0.7723, 0.06596), (-0.04886, 0.7766, 0.04492), (-0.04886, 0.7729, 0.06617), (-0.04886, 0.7777, 0.04528), (-0.04886, 0.7736, 0.06641), (-0.04886, 0.7787, 0.04567), (-0.04886, 0.7742, 0.06667), (-0.04886, 0.7798, 0.04609), (-0.04886, 0.7748, 0.06694), (-0.04886, 0.7808, 0.04654), (-0.04886, 0.7755, 0.06724), (-0.04886, 0.7818, 0.04702), (-0.04886, 0.7761, 0.06755), (-0.04886, 0.7828, 0.04754), (-0.04886, 0.7767, 0.06788), (-0.04886, 0.7838, 0.04808), (-0.04886, 0.7773, 0.06823), (-0.04886, 0.7848, 0.04866), (-0.04886, 0.7779, 0.0686), (-0.04886, 0.7858, 0.04927), (-0.04886, 0.7785, 0.06899), (-0.04886, 0.7868, 0.0499), (-0.04886, 0.7791, 0.0694), (-0.04886, 0.7877, 0.05057), (-0.04886, 0.7796, 0.06982), (-0.04886, 0.7887, 0.05126), (-0.04886, 0.7802, 0.07026), (-0.04886, 0.7896, 0.05198), (-0.04886, 0.7808, 0.07072), (-0.04886, 0.7905, 0.05274), (-0.04886, 0.7813, 0.07119), (-0.04886, 0.7914, 0.05352), (-0.04886, 0.7818, 0.07169), (-0.04886, 0.7923, 0.05432), (-0.04886, 0.7824, 0.07219), (-0.04886, 0.7932, 0.05516), (-0.04886, 0.7829, 0.07272), (-0.04886, 0.794, 0.05602), (-0.04886, 0.7834, 0.07326), (-0.04886, 0.7948, 0.0569), (-0.04886, 0.7839, 0.07381), (-0.04886, 0.7956, 0.05781), (-0.04886, 0.7844, 0.07438), (-0.04886, 0.7964, 0.05875), (-0.04886, 0.7849, 0.07497), (-0.04886, 0.7972, 0.05971), (-0.04886, 0.7853, 0.07557), (-0.04886, 0.798, 0.06069), (-0.04886, 0.7858, 0.07618), (-0.04886, 0.7987, 0.0617), (-0.04886, 0.7862, 0.07681), (-0.04886, 0.7994, 0.06272), (-0.04886, 0.7866, 0.07745), (-0.04886, 0.8001, 0.06377), (-0.04886, 0.787, 0.0781), (-0.04886, 0.8008, 0.06485), (-0.04886, 0.7874, 0.07877), (-0.04886, 0.8015, 0.06594), (-0.04886, 0.7878, 0.07945), (-0.04886, 0.8021, 0.06705), (-0.04886, 0.7882, 0.08014), (-0.04886, 0.8027, 0.06818), (-0.04886, 0.7886, 0.08084), (-0.04886, 0.8033, 0.06933), (-0.04886, 0.7889, 0.08155), (-0.04886, 0.8039, 0.0705), (-0.04886, 0.7892, 0.08227), (-0.04886, 0.8044, 0.07168), (-0.04886, 0.7896, 0.083), (-0.04886, 0.8049, 0.07288), (-0.04886, 0.7899, 0.08374), (-0.04886, 0.8054, 0.0741), (-0.04886, 0.7902, 0.08449), (-0.04886, 0.8059, 0.07533), (-0.04886, 0.7904, 0.08525), (-0.04886, 0.8064, 0.07657), (-0.04886, 0.7907, 0.08602), (-0.04886, 0.8068, 0.07783), (-0.04886, 0.7909, 0.0868), (-0.04886, 0.8072, 0.0791), (-0.04886, 0.7912, 0.08758), (-0.04886, 0.8076, 0.08038), (-0.04886, 0.7914, 0.08837), (-0.04886, 0.8079, 0.08168), (-0.04886, 0.7916, 0.08916), (-0.04886, 0.8082, 0.08298), (-0.04886, 0.7918, 0.08996), (-0.04886, 0.8085, 0.0843), (-0.04886, 0.7919, 0.09077), (-0.04886, 0.8088, 0.08562), (-0.04886, 0.7921, 0.09158), (-0.04886, 0.8091, 0.08695), (-0.04886, 0.7922, 0.0924), (-0.04886, 0.8093, 0.08829), (-0.04886, 0.7923, 0.09322), (-0.04886, 0.8095, 0.08963), (-0.04886, 0.7924, 0.09404), (-0.04886, 0.8096, 0.09098), (-0.04886, 0.7925, 0.09487), (-0.04886, 0.8098, 0.09233), (-0.04886, 0.7926, 0.09569), (-0.04886, 0.8099, 0.09369), (-0.04886, 0.7926, 0.09652), (-0.04886, 0.81, 0.09505), (-0.04886, 0.7927, 0.09735), (-0.04886, 0.81, 0.09642), (-0.04886, 0.7927, 0.09819), (-0.04886, 0.8101, 0.09778), (-0.04886, 0.7927, 0.09902), (-0.04886, 1.226, 1.624), (-0.04886, 0.755, 1.646), (-0.04886, 0.7729, 1.624), (-0.04886, 1.225, 1.602), (-0.04886, 1.226, 1.602), (-0.04886, 1.226, 1.624), (-0.04886, 1.227, 1.624), (-0.04886, 1.227, 1.602), (-0.04886, 1.228, 1.624), (-0.04886, 1.228, 1.602), (-0.04886, 1.228, 1.624), (-0.04886, 1.229, 1.602), (-0.04886, 1.229, 1.624), (-0.04886, 1.23, 1.602), (-0.04886, 1.23, 1.624), (-0.04886, 1.231, 1.602), (-0.04886, 1.23, 1.624), (-0.04886, 1.233, 1.602), (-0.04886, 1.231, 1.624), (-0.04886, 1.234, 1.602), (-0.04886, 1.232, 1.624), (-0.04886, 1.235, 1.603), (-0.04886, 1.232, 1.624), (-0.04886, 1.236, 1.603), (-0.04886, 1.233, 1.624), (-0.04886, 1.237, 1.603), (-0.04886, 1.234, 1.625), (-0.04886, 1.238, 1.603), (-0.04886, 1.234, 1.625), (-0.04886, 1.239, 1.604), (-0.04886, 1.235, 1.625), (-0.04886, 1.24, 1.604), (-0.04886, 1.236, 1.625), (-0.04886, 1.241, 1.605), (-0.04886, 1.236, 1.626), (-0.04886, 1.242, 1.605), (-0.04886, 1.237, 1.626), (-0.04886, 1.243, 1.606), (-0.04886, 1.237, 1.626), (-0.04886, 1.244, 1.606), (-0.04886, 1.238, 1.626), (-0.04886, 1.245, 1.607), (-0.04886, 1.239, 1.627), (-0.04886, 1.246, 1.607), (-0.04886, 1.239, 1.627), (-0.04886, 1.247, 1.608), (-0.04886, 1.24, 1.628), (-0.04886, 1.248, 1.608), (-0.04886, 1.24, 1.628), (-0.04886, 1.249, 1.609), (-0.04886, 1.241, 1.628), (-0.04886, 1.25, 1.61), (-0.04886, 1.242, 1.629), (-0.04886, 1.251, 1.61), (-0.04886, 1.242, 1.629), (-0.04886, 1.252, 1.611), (-0.04886, 1.243, 1.63), (-0.04886, 1.253, 1.612), (-0.04886, 1.243, 1.63), (-0.04886, 1.254, 1.613), (-0.04886, 1.244, 1.631), (-0.04886, 1.255, 1.614), (-0.04886, 1.244, 1.631), (-0.04886, 1.255, 1.614), (-0.04886, 1.245, 1.632), (-0.04886, 1.256, 1.615), (-0.04886, 1.245, 1.632), (-0.04886, 1.257, 1.616), (-0.04886, 1.246, 1.633), (-0.04886, 1.258, 1.617), (-0.04886, 1.246, 1.633), (-0.04886, 1.259, 1.618), (-0.04886, 1.247, 1.634), (-0.04886, 1.259, 1.619), (-0.04886, 1.247, 1.635), (-0.04886, 1.26, 1.62), (-0.04886, 1.248, 1.635), (-0.04886, 1.261, 1.621), (-0.04886, 1.248, 1.636), (-0.04886, 1.262, 1.622), (-0.04886, 1.249, 1.637), (-0.04886, 1.262, 1.623), (-0.04886, 1.249, 1.637), (-0.04886, 1.263, 1.624), (-0.04886, 1.249, 1.638), (-0.04886, 1.264, 1.625), (-0.04886, 1.25, 1.639), (-0.04886, 1.264, 1.627), (-0.04886, 1.25, 1.639), (-0.04886, 1.265, 1.628), (-0.04886, 1.25, 1.64), (-0.04886, 1.265, 1.629), (-0.04886, 1.251, 1.641), (-0.04886, 1.266, 1.63), (-0.04886, 1.251, 1.641), (-0.04886, 1.266, 1.631), (-0.04886, 1.251, 1.642), (-0.04886, 1.267, 1.632), (-0.04886, 1.252, 1.643), (-0.04886, 1.267, 1.634), (-0.04886, 1.252, 1.644), (-0.04886, 1.268, 1.635), (-0.04886, 1.252, 1.644), (-0.04886, 1.268, 1.636), (-0.04886, 1.252, 1.645), (-0.04886, 1.269, 1.637), (-0.04886, 1.253, 1.646), (-0.04886, 1.269, 1.639), (-0.04886, 1.253, 1.647), (-0.04886, 1.269, 1.64), (-0.04886, 1.253, 1.648), (-0.04886, 1.27, 1.641), (-0.04886, 1.253, 1.648), (-0.04886, 1.27, 1.643), (-0.04886, 1.253, 1.649), (-0.04886, 1.27, 1.644), (-0.04886, 1.254, 1.65), (-0.04886, 1.271, 1.645), (-0.04886, 1.254, 1.651), (-0.04886, 1.271, 1.647), (-0.04886, 1.254, 1.652), (-0.04886, 1.271, 1.648), (-0.04886, 1.254, 1.652), (-0.04886, 1.271, 1.649), (-0.04886, 1.254, 1.653), (-0.04886, 1.271, 1.651), (-0.04886, 1.254, 1.654), (-0.04886, 1.271, 1.652), (-0.04886, 1.254, 1.655), (-0.04886, 1.272, 1.653), (-0.04886, 1.254, 1.656), (-0.04886, 1.272, 1.655), (-0.04886, 1.254, 1.657), (-0.04886, 1.272, 1.656), (-0.04886, 1.254, 1.657), (-0.04886, 1.254, 1.858), (-0.04886, 1.272, 1.858), (-0.04886, 1.252, 1.871), (-0.04886, 1.272, 1.657), (-0.04886, 1.268, 1.88), (-0.04886, 1.252, 1.871), (-0.04886, 1.268, 1.879), (-0.04886, 1.252, 1.87), (-0.04886, 1.269, 1.878), (-0.04886, 1.253, 1.869), (-0.04886, 1.269, 1.876), (-0.04886, 1.253, 1.868), (-0.04886, 1.269, 1.875), (-0.04886, 1.253, 1.868), (-0.04886, 1.27, 1.874), (-0.04886, 1.253, 1.867), (-0.04886, 1.27, 1.873), (-0.04886, 1.253, 1.866), (-0.04886, 1.27, 1.871), (-0.04886, 1.254, 1.865), (-0.04886, 1.271, 1.87), (-0.04886, 1.254, 1.864), (-0.04886, 1.271, 1.869), (-0.04886, 1.254, 1.863), (-0.04886, 1.271, 1.867), (-0.04886, 1.254, 1.863), (-0.04886, 1.271, 1.866), (-0.04886, 1.254, 1.862), (-0.04886, 1.271, 1.864), (-0.04886, 1.254, 1.861), (-0.04886, 1.271, 1.863), (-0.04886, 1.254, 1.86), (-0.04886, 1.272, 1.862), (-0.04886, 1.254, 1.859), (-0.04886, 1.272, 1.86), (-0.04886, 1.254, 1.859), (-0.04886, 1.272, 1.859), (-0.04886, 0.7927, 0.09985), (-0.04886, 0.8101, 0.1005), (-0.04886, 0.8101, 0.09915), (-0.9772, 0.7655, 0.06489), (-0.9772, 0.7664, 0.06491), (-0.9772, 0.767, 0.06494), (-0.9772, 0.7677, 0.065), (-0.9772, 0.7684, 0.06507), (-0.9772, 0.769, 0.06517), (-0.9772, 0.7697, 0.06529), (-0.9772, 0.7703, 0.06542), (-0.9772, 0.771, 0.06558), (-0.9772, 0.7716, 0.06576), (-0.9772, 0.7723, 0.06596), (-0.9772, 0.7729, 0.06617), (-0.9772, 0.7736, 0.06641), (-0.9772, 0.7742, 0.06667), (-0.9772, 0.7748, 0.06694), (-0.9772, 0.7755, 0.06724), (-0.9772, 0.7761, 0.06755), (-0.9772, 0.7767, 0.06788), (-0.9772, 0.7773, 0.06823), (-0.9772, 0.7779, 0.0686), (-0.9772, 0.7785, 0.06899), (-0.9772, 0.7791, 0.0694), (-0.9772, 0.7796, 0.06982), (-0.9772, 0.7802, 0.07026), (-0.9772, 0.7808, 0.07072), (-0.9772, 0.7813, 0.07119), (-0.9772, 0.7818, 0.07169), (-0.9772, 0.7824, 0.07219), (-0.9772, 0.7829, 0.07272), (-0.9772, 0.7834, 0.07326), (-0.9772, 0.7839, 0.07381), (-0.9772, 0.7844, 0.07438), (-0.9772, 0.7849, 0.07497), (-0.9772, 0.7853, 0.07557), (-0.9772, 0.7858, 0.07618), (-0.9772, 0.7862, 0.07681), (-0.9772, 0.7866, 0.07745), (-0.9772, 0.787, 0.0781), (-0.9772, 0.7874, 0.07877), (-0.9772, 0.7878, 0.07945), (-0.9772, 0.7882, 0.08014), (-0.9772, 0.7886, 0.08084), (-0.9772, 0.7889, 0.08155), (-0.9772, 0.7892, 0.08227), (-0.9772, 0.7896, 0.083), (-0.9772, 0.7899, 0.08374), (-0.9772, 0.7902, 0.08449), (-0.9772, 0.7904, 0.08525), (-0.9772, 0.7907, 0.08602), (-0.9772, 0.7909, 0.0868), (-0.9772, 0.7912, 0.08758), (-0.9772, 0.7914, 0.08837), (-0.9772, 0.7916, 0.08916), (-0.9772, 0.7918, 0.08996), (-0.9772, 0.7919, 0.09077), (-0.9772, 0.7921, 0.09158), (-0.9772, 0.7922, 0.0924), (-0.9772, 0.7923, 0.09322), (-0.9772, 0.7924, 0.09404), (-0.9772, 0.7925, 0.09487), (-0.9772, 0.7926, 0.09569), (-0.9772, 0.7926, 0.09652), (-0.9772, 0.7927, 0.09735), (-0.9772, 0.7927, 0.09819), (-0.9772, 0.7927, 0.09902), (-0.9772, 0.7927, 0.09985), (-0.9772, 0.755, 1.646), (-0.9772, 1.226, 1.624), (-0.9772, 1.226, 1.624), (-0.9772, 1.227, 1.624), (-0.9772, 1.228, 1.624), (-0.9772, 1.228, 1.624), (-0.9772, 1.229, 1.624), (-0.9772, 1.23, 1.624), (-0.9772, 1.23, 1.624), (-0.9772, 1.231, 1.624), (-0.9772, 1.232, 1.624), (-0.9772, 1.232, 1.624), (-0.9772, 1.233, 1.624), (-0.9772, 1.234, 1.625), (-0.9772, 1.234, 1.625), (-0.9772, 1.235, 1.625), (-0.9772, 1.236, 1.625), (-0.9772, 1.236, 1.626), (-0.9772, 1.237, 1.626), (-0.9772, 1.237, 1.626), (-0.9772, 1.238, 1.626), (-0.9772, 1.239, 1.627), (-0.9772, 1.239, 1.627), (-0.9772, 1.24, 1.628), (-0.9772, 1.24, 1.628), (-0.9772, 1.241, 1.628), (-0.9772, 1.242, 1.629), (-0.9772, 1.242, 1.629), (-0.9772, 1.243, 1.63), (-0.9772, 1.243, 1.63), (-0.9772, 1.244, 1.631), (-0.9772, 1.244, 1.631), (-0.9772, 1.245, 1.632), (-0.9772, 1.245, 1.632), (-0.9772, 1.246, 1.633), (-0.9772, 1.246, 1.633), (-0.9772, 1.247, 1.634), (-0.9772, 1.247, 1.635), (-0.9772, 1.248, 1.635), (-0.9772, 1.248, 1.636), (-0.9772, 1.249, 1.637), (-0.9772, 1.249, 1.637), (-0.9772, 1.249, 1.638), (-0.9772, 1.25, 1.639), (-0.9772, 1.25, 1.639), (-0.9772, 1.25, 1.64), (-0.9772, 1.251, 1.641), (-0.9772, 1.251, 1.641), (-0.9772, 1.251, 1.642), (-0.9772, 1.252, 1.643), (-0.9772, 1.252, 1.644), (-0.9772, 1.252, 1.644), (-0.9772, 1.252, 1.645), (-0.9772, 1.253, 1.646), (-0.9772, 1.253, 1.647), (-0.9772, 1.253, 1.648), (-0.9772, 1.253, 1.648), (-0.9772, 1.253, 1.649), (-0.9772, 1.254, 1.65), (-0.9772, 1.254, 1.651), (-0.9772, 1.254, 1.652), (-0.9772, 1.254, 1.652), (-0.9772, 1.254, 1.653), (-0.9772, 1.254, 1.654), (-0.9772, 1.254, 1.655), (-0.9772, 1.254, 1.656), (-0.9772, 1.254, 1.657), (-0.9772, 1.254, 1.657), (-0.9772, 1.254, 1.858), (-0.9772, 1.254, 1.859), (-0.9772, 1.254, 1.859), (-0.9772, 1.254, 1.86), (-0.9772, 1.254, 1.861), (-0.9772, 1.254, 1.862), (-0.9772, 1.254, 1.863), (-0.9772, 1.254, 1.863), (-0.9772, 1.254, 1.864), (-0.9772, 1.254, 1.865), (-0.9772, 1.253, 1.866), (-0.9772, 1.253, 1.867), (-0.9772, 1.253, 1.868), (-0.9772, 1.253, 1.868), (-0.9772, 1.253, 1.869), (-0.9772, 1.252, 1.87), (-0.9772, 1.252, 1.871), (-0.9772, 1.252, 1.871), (-0.9772, 1.252, 1.872), (-0.9772, 1.251, 1.873), (-0.9772, 1.251, 1.874), (-0.9772, 1.251, 1.874), (-0.9772, 1.25, 1.875), (-0.9772, 1.25, 1.876), (-0.9772, 1.25, 1.877), (-0.9772, 1.249, 1.877), (-0.9772, 1.249, 1.878), (-0.9772, 1.249, 1.879), (-0.9772, 1.248, 1.879), (-0.9772, 1.248, 1.88), (-0.9772, 1.247, 1.88), (-0.9772, 1.247, 1.881), (-0.9772, 1.246, 1.882), (-0.9772, 1.246, 1.882), (-0.9772, 1.245, 1.883), (-0.9772, 1.245, 1.883), (-0.9772, 1.244, 1.884), (-0.9772, 1.244, 1.884), (-0.9772, 1.243, 1.885), (-0.9772, 1.243, 1.885), (-0.9772, 1.242, 1.886), (-0.9772, 1.242, 1.886), (-0.9772, 1.241, 1.887), (-0.9772, 1.24, 1.887), (-0.9772, 1.24, 1.888), (-0.9772, 1.239, 1.888), (-0.9772, 1.239, 1.888), (-0.9772, 1.238, 1.889), (-0.9772, 1.237, 1.889), (-0.9772, 1.237, 1.889), (-0.9772, 1.236, 1.89), (-0.9772, 1.236, 1.89), (-0.9772, 1.235, 1.89), (-0.9772, 1.234, 1.89), (-0.9772, 1.234, 1.891), (-0.9772, 1.233, 1.891), (-0.9772, 1.232, 1.891), (-0.9772, 1.232, 1.891), (-0.9772, 1.231, 1.891), (-0.9772, 1.23, 1.891), (-0.9772, 1.23, 1.891), (-0.9772, 1.229, 1.892), (-0.9772, 1.228, 1.892), (-0.9772, 1.228, 1.892), (-0.9772, 1.227, 1.892), (-0.9772, 0.03555, 1.892), (-0.9772, 0.03488, 1.892), (-0.9772, 0.03422, 1.892), (-0.9772, 0.03355, 1.892), (-0.9772, 0.03289, 1.891), (-0.9772, 0.03223, 1.891), (-0.9772, 0.03157, 1.891), (-0.9772, 0.03091, 1.891), (-0.9772, 0.03025, 1.891), (-0.9772, 0.0296, 1.891), (-0.9772, 0.02895, 1.891), (-0.9772, 0.02831, 1.89), (-0.9772, 0.02767, 1.89), (-0.9772, 0.02703, 1.89), (-0.9772, 0.0264, 1.89), (-0.9772, 0.02578, 1.889), (-0.9772, 0.02516, 1.889), (-0.9772, 0.02455, 1.889), (-0.9772, 0.02394, 1.888), (-0.9772, 0.02334, 1.888), (-0.9772, 0.02275, 1.888), (-0.9772, 0.02216, 1.887), (-0.9772, 0.02159, 1.887), (-0.9772, 0.02102, 1.886), (-0.9772, 0.02046, 1.886), (-0.9772, 0.01991, 1.885), (-0.9772, 0.01937, 1.885), (-0.9772, 0.01884, 1.884), (-0.9772, 0.01832, 1.884), (-0.9772, 0.01781, 1.883), (-0.9772, 0.01731, 1.883), (-0.9772, 0.01682, 1.882), (-0.9772, 0.01635, 1.882), (-0.9772, 0.01588, 1.881), (-0.9772, 0.01543, 1.88), (-0.9772, 0.01499, 1.88), (-0.9772, 0.01456, 1.879), (-0.9772, 0.01414, 1.879), (-0.9772, 0.01374, 1.878), (-0.9772, 0.01335, 1.877), (-0.9772, 0.01297, 1.877), (-0.9772, 0.01261, 1.876), (-0.9772, 0.01226, 1.875), (-0.9772, 0.01192, 1.874), (-0.9772, 0.0116, 1.874), (-0.9772, 0.01129, 1.873), (-0.9772, 0.011, 1.872), (-0.9772, 0.01072, 1.871), (-0.9772, 0.01046, 1.871), (-0.9772, 0.01021, 1.87), (-0.9772, 0.009981, 1.869), (-0.9772, 0.009764, 1.868), (-0.9772, 0.009563, 1.868), (-0.9772, 0.009377, 1.867), (-0.9772, 0.009207, 1.866), (-0.9772, 0.009053, 1.865), (-0.9772, 0.008915, 1.864), (-0.9772, 0.008793, 1.863), (-0.9772, 0.008687, 1.863), (-0.9772, 0.008597, 1.862), (-0.9772, 0.008524, 1.861), (-0.9772, 0.008467, 1.86), (-0.9772, 0.008426, 1.859), (-0.9772, 0.008401, 1.859), (-0.9772, 0.008393, 1.858), (-0.9772, 0.008393, 1.657), (-0.9772, 0.008396, 1.657), (-0.9772, 0.008413, 1.656), (-0.9772, 0.008447, 1.655), (-0.9772, 0.008497, 1.654), (-0.9772, 0.008564, 1.654), (-0.9772, 0.008647, 1.653), (-0.9772, 0.008746, 1.652), (-0.9772, 0.008861, 1.651), (-0.9772, 0.008992, 1.65), (-0.9772, 0.009139, 1.65), (-0.9772, 0.009302, 1.649), (-0.9772, 0.009481, 1.648), (-0.9772, 0.009676, 1.647), (-0.9772, 0.009886, 1.646), (-0.9772, 0.01011, 1.646), (-0.9772, 0.01035, 1.645), (-0.9772, 0.01061, 1.644), (-0.9772, 0.01088, 1.643), (-0.9772, 0.01117, 1.643), (-0.9772, 0.01147, 1.642), (-0.9772, 0.01178, 1.641), (-0.9772, 0.01211, 1.64), (-0.9772, 0.01245, 1.64), (-0.9772, 0.01281, 1.639), (-0.9772, 0.01318, 1.638), (-0.9772, 0.01357, 1.638), (-0.9772, 0.01397, 1.637), (-0.9772, 0.01438, 1.636), (-0.9772, 0.0148, 1.636), (-0.9772, 0.01524, 1.635), (-0.9772, 0.01569, 1.634), (-0.9772, 0.01615, 1.634), (-0.9772, 0.01662, 1.633), (-0.9772, 0.0171, 1.633), (-0.9772, 0.0176, 1.632), (-0.9772, 0.0181, 1.631), (-0.9772, 0.01862, 1.631), (-0.9772, 0.01914, 1.63), (-0.9772, 0.01968, 1.63), (-0.9772, 0.02023, 1.629), (-0.9772, 0.02078, 1.629), (-0.9772, 0.02134, 1.629), (-0.9772, 0.02192, 1.628), (-0.9772, 0.0225, 1.628), (-0.9772, 0.02309, 1.627), (-0.9772, 0.02368, 1.627), (-0.9772, 0.02428, 1.627), (-0.9772, 0.02489, 1.626), (-0.9772, 0.02551, 1.626), (-0.9772, 0.02613, 1.626), (-0.9772, 0.02676, 1.625), (-0.9772, 0.02739, 1.625), (-0.9772, 0.02803, 1.625), (-0.9772, 0.02867, 1.625), (-0.9772, 0.02932, 1.624), (-0.9772, 0.02997, 1.624), (-0.9772, 0.03063, 1.624), (-0.9772, 0.03128, 1.624), (-0.9772, 0.03194, 1.624), (-0.9772, 0.0326, 1.624), (-0.9772, 0.03327, 1.624), (-0.9772, 0.03393, 1.624), (-0.9772, 0.0346, 1.624), (-0.9772, 0.03526, 1.624), (-0.9772, 0.03593, 1.624), (-0.9772, 0.0366, 1.624), (-0.9772, 0.5078, 1.646), (-0.9772, 0.4719, 0.0998), (-0.9772, 0.4719, 0.09882), (-0.9772, 0.4719, 0.09799), (-0.9772, 0.4719, 0.09715), (-0.9772, 0.472, 0.09632), (-0.9772, 0.472, 0.09549), (-0.9772, 0.4721, 0.09467), (-0.9772, 0.4722, 0.09384), (-0.9772, 0.4723, 0.09302), (-0.9772, 0.4724, 0.0922), (-0.9772, 0.4726, 0.09138), (-0.9772, 0.4727, 0.09057), (-0.9772, 0.4729, 0.08977), (-0.9772, 0.4731, 0.08897), (-0.9772, 0.4733, 0.08818), (-0.9772, 0.4735, 0.08739), (-0.9772, 0.4737, 0.08661), (-0.9772, 0.474, 0.08583), (-0.9772, 0.4742, 0.08507), (-0.9772, 0.4745, 0.08431), (-0.9772, 0.4748, 0.08356), (-0.9772, 0.4751, 0.08282), (-0.9772, 0.4754, 0.0821), (-0.9772, 0.4758, 0.08138), (-0.9772, 0.4761, 0.08067), (-0.9772, 0.4765, 0.07997), (-0.9772, 0.4768, 0.07928), (-0.9772, 0.4772, 0.07861), (-0.9772, 0.4776, 0.07794), (-0.9772, 0.4781, 0.07729), (-0.9772, 0.4785, 0.07666), (-0.9772, 0.4789, 0.07603), (-0.9772, 0.4794, 0.07542), (-0.9772, 0.4798, 0.07483), (-0.9772, 0.4803, 0.07425), (-0.9772, 0.4808, 0.07368), (-0.9772, 0.4813, 0.07313), (-0.9772, 0.4818, 0.07259), (-0.9772, 0.4823, 0.07207), (-0.9772, 0.4829, 0.07157), (-0.9772, 0.4834, 0.07108), (-0.9772, 0.484, 0.07061), (-0.9772, 0.4845, 0.07015), (-0.9772, 0.4851, 0.06972), (-0.9772, 0.4857, 0.0693), (-0.9772, 0.4862, 0.0689), (-0.9772, 0.4868, 0.06851), (-0.9772, 0.4874, 0.06815), (-0.9772, 0.488, 0.0678), (-0.9772, 0.4887, 0.06747), (-0.9772, 0.4893, 0.06716), (-0.9772, 0.4899, 0.06687), (-0.9772, 0.4905, 0.0666), (-0.9772, 0.4912, 0.06635), (-0.9772, 0.4918, 0.06612), (-0.9772, 0.4925, 0.06591), (-0.9772, 0.4931, 0.06571), (-0.9772, 0.4938, 0.06554), (-0.9772, 0.4944, 0.06539), (-0.9772, 0.4951, 0.06526), (-0.9772, 0.4957, 0.06514), (-0.9772, 0.4964, 0.06505), (-0.9772, 0.4971, 0.06498), (-0.9772, 0.4977, 0.06493), (-0.9772, 0.4984, 0.0649), (-0.9772, 0.4991, 0.06489)], [], [(0, 1, 2), (3, 0, 2), (4, 3, 2), (5, 4, 2), (6, 5, 2), (7, 6, 2), (8, 7, 2), (9, 8, 2), (10, 9, 2), (11, 10, 2), (12, 11, 2), (13, 12, 2), (14, 13, 2), (15, 14, 2), (16, 15, 2), (17, 16, 2), (18, 17, 2), (19, 18, 2), (20, 19, 2), (21, 20, 2), (22, 21, 2), (23, 22, 2), (24, 23, 2), (25, 24, 2), (26, 25, 2), (27, 26, 2), (28, 27, 2), (29, 28, 2), (30, 29, 2), (31, 30, 2), (32, 31, 2), (33, 32, 2), (34, 33, 2), (35, 34, 2), (36, 35, 2), (37, 36, 2), (38, 37, 2), (39, 38, 2), (40, 39, 2), (41, 40, 2), (42, 41, 2), (43, 42, 2), (44, 43, 2), (45, 44, 2), (46, 45, 2), (47, 46, 2), (48, 47, 2), (49, 48, 2), (50, 49, 2), (51, 50, 2), (52, 51, 2), (53, 52, 2), (54, 53, 2), (55, 54, 2), (56, 55, 2), (57, 56, 2), (57, 58, 56), (59, 60, 61), (61, 62, 59), (59, 63, 60), (64, 59, 62), (59, 65, 63), (62, 66, 64), (59, 67, 65), (66, 68, 64), (59, 69, 67), (68, 70, 64), (59, 71, 69), (70, 72, 64), (59, 73, 71), (72, 74, 64), (59, 75, 73), (74, 76, 64), (59, 77, 75), (76, 78, 64), (59, 79, 77), (78, 80, 64), (59, 81, 79), (80, 82, 64), (59, 83, 81), (82, 84, 64), (59, 85, 83), (84, 86, 64), (59, 87, 85), (86, 88, 64), (59, 89, 87), (88, 90, 64), (59, 91, 89), (90, 92, 64), (59, 93, 91), (92, 94, 64), (59, 95, 93), (94, 96, 64), (59, 97, 95), (96, 98, 64), (59, 99, 97), (98, 100, 64), (59, 101, 99), (100, 102, 64), (59, 103, 101), (102, 104, 64), (59, 105, 103), (104, 106, 64), (59, 107, 105), (106, 108, 64), (59, 109, 107), (108, 110, 64), (59, 111, 109), (110, 112, 64), (59, 113, 111), (112, 114, 64), (59, 115, 113), (114, 116, 64), (59, 117, 115), (116, 118, 64), (59, 119, 117), (118, 120, 64), (59, 121, 119), (120, 122, 64), (59, 123, 121), (122, 124, 64), (59, 125, 123), (124, 126, 64), (59, 127, 125), (126, 128, 64), (59, 129, 127), (128, 130, 64), (59, 131, 129), (130, 132, 64), (59, 133, 131), (132, 134, 64), (59, 135, 133), (134, 136, 64), (59, 137, 135), (136, 138, 64), (59, 139, 137), (138, 140, 64), (59, 141, 139), (140, 142, 64), (59, 143, 141), (142, 144, 64), (59, 145, 143), (144, 146, 64), (59, 147, 145), (146, 148, 64), (59, 149, 147), (148, 150, 64), (59, 151, 149), (150, 152, 64), (59, 153, 151), (152, 154, 64), (59, 155, 153), (154, 156, 64), (59, 157, 155), (156, 158, 64), (59, 159, 157), (158, 160, 64), (59, 161, 159), (160, 162, 64), (59, 163, 161), (162, 164, 64), (59, 165, 163), (164, 166, 64), (59, 167, 165), (166, 168, 64), (59, 169, 167), (168, 170, 64), (59, 171, 169), (170, 172, 64), (59, 173, 171), (172, 174, 64), (59, 175, 173), (174, 176, 64), (59, 177, 175), (176, 178, 64), (59, 179, 177), (178, 180, 64), (59, 181, 179), (180, 182, 64), (59, 183, 181), (182, 184, 64), (59, 185, 183), (184, 186, 64), (59, 187, 185), (186, 188, 64), (59, 189, 187), (188, 190, 64), (191, 59, 64), (57, 192, 58), (57, 193, 192), (57, 194, 193), (57, 195, 194), (57, 196, 195), (57, 197, 196), (57, 198, 197), (199, 57, 2), (199, 200, 57), (199, 201, 200), (199, 202, 201), (199, 203, 202), (199, 204, 203), (199, 205, 204), (199, 206, 205), (2, 191, 199), (207, 191, 64), (208, 209, 207), (210, 211, 209), (210, 212, 211), (207, 64, 208), (210, 213, 212), (214, 210, 209), (210, 215, 213), (209, 208, 214), (210, 216, 215), (208, 217, 214), (210, 218, 216), (217, 219, 214), (210, 220, 218), (219, 221, 214), (210, 222, 220), (221, 223, 214), (210, 224, 222), (223, 225, 214), (210, 226, 224), (225, 227, 214), (210, 228, 226), (227, 229, 214), (210, 230, 228), (229, 231, 214), (210, 232, 230), (231, 233, 214), (210, 234, 232), (233, 235, 214), (210, 236, 234), (235, 237, 214), (210, 238, 236), (237, 239, 214), (210, 240, 238), (239, 241, 214), (210, 242, 240), (241, 243, 214), (210, 244, 242), (243, 245, 214), (210, 246, 244), (245, 247, 214), (210, 248, 246), (247, 249, 214), (210, 250, 248), (249, 251, 214), (210, 252, 250), (251, 253, 214), (210, 254, 252), (253, 255, 214), (210, 256, 254), (255, 257, 214), (210, 258, 256), (257, 259, 214), (210, 260, 258), (259, 261, 214), (210, 262, 260), (261, 263, 214), (210, 264, 262), (263, 265, 214), (210, 266, 264), (265, 267, 214), (210, 268, 266), (267, 269, 214), (210, 270, 268), (269, 271, 214), (210, 272, 270), (271, 273, 214), (210, 274, 272), (273, 275, 214), (210, 276, 274), (275, 277, 214), (210, 278, 276), (277, 279, 214), (210, 280, 278), (279, 281, 214), (210, 282, 280), (281, 283, 214), (210, 284, 282), (283, 285, 214), (210, 286, 284), (285, 287, 214), (210, 288, 286), (287, 289, 214), (210, 290, 288), (289, 291, 214), (210, 292, 290), (291, 293, 214), (210, 294, 292), (293, 295, 214), (210, 296, 294), (295, 297, 214), (210, 298, 296), (297, 299, 214), (210, 300, 298), (299, 301, 214), (210, 302, 300), (301, 303, 214), (210, 304, 302), (303, 305, 214), (210, 306, 304), (305, 307, 214), (210, 308, 306), (307, 309, 214), (210, 310, 308), (309, 311, 214), (210, 312, 310), (311, 313, 214), (210, 314, 312), (313, 315, 214), (210, 316, 314), (315, 317, 214), (210, 318, 316), (317, 319, 214), (210, 320, 318), (319, 321, 214), (210, 322, 320), (321, 323, 214), (210, 324, 322), (323, 325, 214), (210, 326, 324), (325, 327, 214), (210, 328, 326), (327, 329, 214), (210, 330, 328), (329, 331, 214), (210, 332, 330), (331, 333, 214), (210, 334, 332), (333, 335, 214), (210, 336, 334), (335, 337, 214), (337, 338, 214), (338, 339, 214), (199, 340, 206), (199, 341, 340), (199, 342, 341), (199, 343, 342), (199, 344, 343), (199, 345, 344), (199, 346, 345), (199, 347, 346), (199, 348, 347), (199, 349, 348), (199, 350, 349), (199, 351, 350), (199, 352, 351), (199, 353, 352), (199, 354, 353), (199, 355, 354), (199, 356, 355), (199, 357, 356), (199, 358, 357), (199, 359, 358), (199, 360, 359), (199, 361, 360), (199, 362, 361), (199, 363, 362), (199, 364, 363), (199, 365, 364), (199, 366, 365), (199, 367, 366), (199, 368, 367), (199, 369, 368), (199, 370, 369), (199, 371, 370), (199, 372, 371), (199, 373, 372), (199, 374, 373), (199, 375, 374), (199, 376, 375), (199, 377, 376), (199, 378, 377), (199, 379, 378), (199, 380, 379), (199, 381, 380), (199, 382, 381), (199, 383, 382), (199, 384, 383), (199, 385, 384), (199, 386, 385), (199, 387, 386), (199, 388, 387), (199, 389, 388), (199, 390, 389), (199, 391, 390), (199, 392, 391), (199, 393, 392), (199, 394, 393), (199, 395, 394), (191, 207, 199), (396, 395, 199), (199, 397, 396), (398, 399, 400), (401, 400, 402), (401, 402, 403), (401, 403, 404), (401, 404, 405), (401, 405, 406), (401, 406, 407), (401, 407, 408), (409, 410, 411), (401, 408, 412), (401, 412, 413), (401, 413, 414), (401, 414, 415), (401, 415, 416), (417, 418, 410), (401, 416, 419), (401, 419, 420), (401, 420, 421), (401, 421, 422), (423, 424, 418), (401, 422, 425), (401, 425, 426), (401, 426, 427), (428, 429, 424), (401, 427, 430), (401, 430, 431), (401, 431, 432), (433, 434, 429), (401, 432, 435), (401, 435, 436), (437, 438, 434), (401, 436, 439), (401, 439, 440), (441, 442, 438), (401, 440, 443), (401, 443, 444), (401, 444, 445), (446, 447, 442), (401, 445, 448), (401, 448, 449), (450, 451, 447), (401, 449, 452), (401, 452, 453), (454, 455, 451), (401, 453, 456), (401, 456, 457), (458, 459, 455), (411, 457, 409), (410, 409, 417), (460, 461, 459), (418, 417, 423), (424, 423, 428), (462, 463, 461), (429, 428, 433), (464, 465, 463), (434, 433, 437), (438, 437, 441), (466, 467, 465), (442, 441, 446), (447, 446, 450), (468, 469, 467), (451, 450, 454), (455, 454, 458), (470, 471, 469), (459, 458, 460), (461, 460, 462), (472, 473, 471), (463, 462, 464), (474, 475, 473), (465, 464, 466), (467, 466, 468), (476, 477, 475), (469, 468, 470), (471, 470, 472), (478, 479, 477), (473, 472, 474), (480, 481, 479), (475, 474, 476), (477, 476, 478), (482, 483, 481), (479, 478, 480), (481, 480, 482), (484, 485, 483), (483, 482, 484), (486, 487, 485), (485, 484, 486), (487, 486, 488), (489, 487, 488), (489, 488, 490), (491, 489, 490), (491, 490, 492), (493, 491, 492), (493, 492, 494), (493, 494, 495), (496, 493, 495), (496, 495, 497), (498, 496, 497), (497, 499, 498), (500, 498, 499), (499, 501, 500), (502, 500, 501), (501, 503, 502), (504, 502, 503), (503, 505, 504), (506, 504, 505), (505, 507, 506), (508, 506, 507), (507, 509, 508), (510, 508, 509), (509, 511, 510), (512, 510, 511), (511, 513, 512), (514, 512, 513), (513, 515, 514), (516, 514, 515), (515, 517, 516), (518, 516, 517), (517, 519, 518), (520, 518, 519), (519, 521, 520), (522, 520, 521), (521, 523, 522), (524, 522, 523), (523, 525, 524), (526, 524, 525), (525, 527, 526), (528, 526, 527), (527, 529, 528), (530, 528, 529), (529, 531, 530), (532, 530, 531), (531, 533, 532), (534, 532, 533), (533, 535, 534), (536, 534, 535), (535, 537, 536), (538, 536, 537), (537, 539, 538), (540, 538, 539), (539, 541, 540), (542, 540, 541), (541, 543, 542), (544, 542, 543), (543, 545, 544), (546, 544, 545), (545, 547, 546), (548, 546, 547), (547, 549, 548), (550, 548, 549), (549, 551, 550), (552, 550, 551), (551, 553, 552), (554, 552, 553), (553, 555, 554), (556, 554, 555), (555, 557, 556), (558, 556, 557), (557, 559, 558), (560, 558, 559), (559, 561, 560), (562, 560, 561), (561, 563, 562), (564, 562, 563), (563, 565, 564), (566, 564, 565), (565, 567, 566), (568, 566, 567), (567, 569, 568), (570, 568, 569), (569, 571, 570), (572, 570, 571), (571, 573, 572), (574, 572, 573), (573, 575, 574), (576, 574, 575), (575, 577, 576), (578, 576, 577), (577, 579, 578), (580, 578, 579), (579, 581, 580), (582, 580, 581), (581, 583, 582), (584, 585, 586), (583, 586, 585), (585, 582, 583), (587, 588, 589), (399, 398, 588), (587, 399, 588), (400, 590, 398), (589, 591, 587), (400, 592, 590), (593, 587, 591), (400, 594, 592), (591, 595, 593), (400, 596, 594), (597, 593, 595), (400, 598, 596), (595, 599, 597), (400, 600, 598), (601, 597, 599), (400, 602, 600), (599, 603, 601), (400, 604, 602), (605, 601, 603), (400, 606, 604), (603, 607, 605), (400, 608, 606), (609, 605, 607), (400, 610, 608), (607, 611, 609), (400, 612, 610), (613, 609, 611), (400, 614, 612), (611, 615, 613), (400, 616, 614), (617, 613, 615), (400, 618, 616), (615, 619, 617), (400, 620, 618), (621, 617, 619), (400, 622, 620), (619, 623, 621), (400, 624, 622), (625, 621, 623), (400, 626, 624), (623, 627, 625), (400, 628, 626), (629, 625, 627), (400, 630, 628), (627, 631, 629), (400, 632, 630), (633, 629, 631), (400, 634, 632), (631, 635, 633), (400, 636, 634), (637, 633, 635), (400, 638, 636), (635, 639, 637), (400, 640, 638), (641, 637, 639), (400, 642, 640), (639, 643, 641), (400, 644, 642), (645, 641, 643), (400, 646, 644), (643, 647, 645), (400, 648, 646), (649, 645, 647), (400, 650, 648), (647, 651, 649), (400, 652, 650), (653, 649, 651), (400, 654, 652), (655, 653, 656), (400, 657, 654), (656, 658, 655), (400, 401, 657), (659, 655, 658), (457, 411, 401), (651, 656, 653), (658, 660, 659), (661, 659, 660), (660, 662, 661), (663, 661, 662), (662, 664, 663), (665, 663, 664), (664, 666, 665), (667, 665, 666), (666, 668, 667), (669, 667, 668), (668, 670, 669), (671, 669, 670), (670, 672, 671), (673, 671, 672), (672, 674, 673), (675, 673, 674), (674, 676, 675), (677, 675, 676), (676, 678, 677), (679, 677, 678), (678, 680, 679), (681, 679, 680), (680, 682, 681), (683, 681, 682), (682, 684, 683), (685, 683, 684), (684, 686, 685), (687, 685, 686), (686, 688, 687), (689, 687, 688), (688, 690, 689), (691, 689, 690), (690, 692, 691), (693, 691, 692), (692, 694, 693), (695, 693, 694), (694, 696, 695), (697, 695, 696), (696, 698, 697), (699, 697, 698), (698, 700, 699), (701, 699, 700), (700, 702, 701), (703, 701, 702), (702, 704, 703), (705, 703, 704), (704, 706, 705), (707, 705, 706), (706, 708, 707), (709, 707, 708), (708, 710, 709), (711, 709, 710), (710, 712, 711), (713, 711, 712), (712, 714, 713), (715, 713, 714), (714, 716, 715), (717, 715, 716), (716, 718, 717), (719, 717, 718), (718, 720, 719), (721, 719, 720), (720, 722, 721), (723, 721, 722), (722, 724, 723), (725, 723, 724), (724, 726, 725), (727, 725, 726), (726, 728, 727), (729, 727, 728), (728, 730, 729), (731, 729, 730), (730, 732, 731), (733, 731, 732), (732, 734, 733), (735, 733, 734), (734, 736, 735), (737, 735, 736), (736, 738, 737), (739, 737, 738), (738, 740, 739), (741, 739, 740), (740, 742, 741), (743, 741, 742), (742, 744, 743), (745, 743, 744), (744, 746, 745), (747, 745, 746), (747, 746, 748), (749, 747, 748), (749, 748, 750), (751, 749, 750), (752, 751, 750), (752, 750, 753), (754, 752, 753), (754, 753, 755), (754, 755, 756), (756, 757, 754), (758, 759, 760), (760, 761, 758), (761, 762, 763), (764, 763, 762), (765, 764, 766), (766, 767, 765), (767, 768, 769), (770, 769, 768), (771, 770, 772), (772, 773, 771), (773, 774, 775), (776, 775, 774), (777, 776, 778), (778, 779, 777), (779, 780, 781), (782, 781, 780), (783, 782, 784), (784, 785, 783), (785, 786, 787), (788, 787, 786), (789, 788, 790), (790, 791, 789), (791, 792, 793), (794, 793, 792), (795, 794, 796), (796, 797, 795), (797, 798, 799), (800, 799, 798), (801, 800, 802), (802, 803, 801), (803, 804, 805), (806, 805, 804), (807, 806, 808), (808, 809, 807), (809, 810, 811), (812, 811, 810), (813, 812, 814), (761, 763, 758), (759, 758, 815), (756, 759, 815), (815, 757, 756), (762, 766, 764), (769, 765, 767), (768, 772, 770), (775, 771, 773), (774, 778, 776), (781, 777, 779), (780, 784, 782), (787, 783, 785), (786, 790, 788), (793, 789, 791), (792, 796, 794), (799, 795, 797), (798, 802, 800), (805, 801, 803), (804, 808, 806), (811, 807, 809), (810, 814, 812), (814, 816, 813), (817, 813, 816), (816, 818, 817), (819, 817, 818), (818, 820, 819), (821, 819, 820), (820, 822, 821), (823, 821, 822), (822, 824, 823), (825, 823, 824), (824, 826, 825), (827, 825, 826), (826, 828, 827), (829, 827, 828), (828, 830, 829), (831, 829, 830), (830, 832, 831), (833, 831, 832), (832, 834, 833), (835, 833, 834), (834, 836, 835), (837, 835, 836), (836, 838, 837), (839, 837, 838), (838, 840, 839), (841, 839, 840), (840, 842, 841), (843, 841, 842), (842, 844, 843), (845, 843, 844), (844, 846, 845), (847, 845, 846), (846, 848, 847), (849, 847, 848), (848, 850, 849), (851, 849, 850), (850, 852, 851), (853, 851, 852), (852, 854, 853), (855, 853, 854), (854, 856, 855), (857, 855, 856), (856, 858, 857), (859, 857, 858), (858, 860, 859), (861, 859, 860), (860, 862, 861), (863, 861, 862), (862, 864, 863), (865, 863, 864), (864, 866, 865), (867, 865, 866), (866, 868, 867), (869, 867, 868), (868, 870, 869), (871, 869, 870), (870, 872, 871), (873, 871, 872), (872, 874, 873), (875, 873, 874), (874, 876, 875), (877, 875, 876), (876, 878, 877), (879, 877, 878), (878, 880, 879), (881, 879, 880), (880, 882, 881), (883, 881, 882), (882, 884, 883), (885, 883, 884), (885, 884, 886), (887, 885, 886), (888, 887, 886), (888, 886, 889), (890, 888, 889), (890, 889, 891), (892, 890, 891), (892, 891, 893), (894, 892, 893), (895, 896, 894), (894, 893, 895), (897, 898, 896), (899, 900, 898), (896, 895, 897), (901, 902, 900), (898, 897, 899), (903, 904, 902), (905, 906, 904), (900, 899, 901), (907, 908, 906), (909, 910, 908), (902, 901, 903), (911, 912, 910), (904, 903, 905), (913, 914, 912), (915, 916, 914), (906, 905, 907), (917, 918, 916), (919, 920, 918), (908, 907, 909), (921, 922, 920), (910, 909, 911), (923, 924, 922), (925, 926, 924), (912, 911, 913), (927, 928, 926), (929, 930, 928), (914, 913, 915), (931, 932, 930), (933, 934, 932), (916, 915, 917), (935, 936, 934), (937, 938, 936), (918, 917, 919), (939, 940, 938), (920, 919, 921), (941, 942, 940), (943, 944, 942), (922, 921, 923), (945, 946, 944), (947, 948, 946), (924, 923, 925), (949, 950, 948), (951, 952, 950), (926, 925, 927), (953, 954, 952), (955, 956, 954), (957, 958, 956), (928, 927, 929), (959, 960, 958), (961, 962, 960), (930, 929, 931), (963, 964, 962), (965, 966, 964), (932, 931, 933), (967, 968, 966), (969, 970, 968), (971, 972, 970), (934, 933, 935), (973, 974, 972), (975, 976, 974), (977, 978, 976), (936, 935, 937), (979, 980, 978), (981, 982, 980), (983, 984, 982), (938, 937, 939), (985, 986, 984), (987, 988, 986), (989, 990, 988), (991, 992, 990), (940, 939, 941), (993, 994, 992), (995, 996, 994), (997, 998, 996), (999, 1000, 998), (1001, 1002, 1000), (942, 941, 943), (1003, 1004, 1002), (1005, 1006, 1004), (1007, 1008, 1006), (1009, 1010, 1008), (1011, 1012, 1010), (1013, 1014, 1012), (1015, 1016, 1014), (944, 943, 945), (1017, 1018, 1016), (1019, 1020, 1021), (1021, 1022, 1019), (1022, 1023, 1019), (1024, 1019, 1023), (1025, 1024, 1023), (1025, 1023, 1026), (1027, 1025, 1026), (1027, 1026, 1028), (1029, 1027, 1028), (1030, 1031, 1029), (1029, 1028, 1030), (1032, 1033, 1031), (1031, 1030, 1032), (1034, 1035, 1033), (1036, 1037, 1035), (1033, 1032, 1034), (1038, 1039, 1037), (1040, 1041, 1039), (1035, 1034, 1036), (1042, 1043, 1041), (1037, 1036, 1038), (1044, 1045, 1043), (1046, 1047, 1045), (1039, 1038, 1040), (1048, 1049, 1047), (1050, 1051, 1049), (1041, 1040, 1042), (1052, 1053, 1051), (1043, 1042, 1044), (1054, 1055, 1053), (1056, 1057, 1055), (1045, 1044, 1046), (1058, 1059, 1057), (1060, 1061, 1059), (1047, 1046, 1048), (1062, 1063, 1061), (1064, 1065, 1063), (1049, 1048, 1050), (1066, 1067, 1065), (1068, 1069, 1067), (1051, 1050, 1052), (1070, 1071, 1069), (1053, 1052, 1054), (1072, 1073, 1071), (1074, 1075, 1073), (1055, 1054, 1056), (1076, 1077, 1075), (1078, 1079, 1077), (1057, 1056, 1058), (1080, 1081, 1079), (1082, 1083, 1081), (1059, 1058, 1060), (1084, 1085, 1083), (1086, 1087, 1085), (1061, 1060, 1062), (1088, 1089, 1087), (1090, 1091, 1089), (1063, 1062, 1064), (1092, 1093, 1091), (1094, 1095, 1093), (1096, 1097, 1095), (1065, 1064, 1066), (1098, 1099, 1097), (1100, 1101, 1099), (1067, 1066, 1068), (1102, 1103, 1101), (1104, 1105, 1103), (1069, 1068, 1070), (1106, 1107, 1105), (1108, 1109, 1107), (1110, 1111, 1109), (1071, 1070, 1072), (1112, 1113, 1111), (1114, 1115, 1113), (1116, 1117, 1115), (1073, 1072, 1074), (1118, 1119, 1117), (1120, 1121, 1119), (1122, 1123, 1121), (1124, 1125, 1123), (1075, 1074, 1076), (1126, 1127, 1125), (1128, 1129, 1127), (1130, 1131, 1129), (1132, 1133, 1131), (1134, 1135, 1133), (1077, 1076, 1078), (1136, 1137, 1135), (1138, 1139, 1137), (1140, 1141, 1139), (1142, 1143, 1141), (1144, 1145, 1143), (1146, 1147, 1145), (1148, 1149, 1147), (1150, 1151, 1149), (1079, 1078, 1080), (1152, 1153, 1151), (1154, 1153, 1155), (586, 1156, 584), (1157, 1155, 1153), (1158, 584, 1156), (1152, 1157, 1153), (1156, 1159, 1158), (1081, 1080, 1082), (1160, 1158, 1159), (1083, 1082, 1084), (1159, 1161, 1160), (1085, 1084, 1086), (1162, 1160, 1161), (1087, 1086, 1088), (1161, 1163, 1162), (1089, 1088, 1090), (1164, 1162, 1163), (1091, 1090, 1092), (1163, 1165, 1164), (1093, 1092, 1094), (1166, 1164, 1165), (1095, 1094, 1096), (1165, 1167, 1166), (1097, 1096, 1098), (1168, 1166, 1167), (1099, 1098, 1100), (1167, 1169, 1168), (1101, 1100, 1102), (1170, 1168, 1169), (1103, 1102, 1104), (1169, 1171, 1170), (1105, 1104, 1106), (1172, 1170, 1171), (1107, 1106, 1108), (1171, 1173, 1172), (1109, 1108, 1110), (1174, 1172, 1173), (1111, 1110, 1112), (1173, 1175, 1174), (1113, 1112, 1114), (1176, 1174, 1175), (1115, 1114, 1116), (1175, 1177, 1176), (1117, 1116, 1118), (1178, 1176, 1177), (1119, 1118, 1120), (1177, 1179, 1178), (1121, 1120, 1122), (1180, 1178, 1179), (1123, 1122, 1124), (1179, 1181, 1180), (1125, 1124, 1126), (1182, 1180, 1181), (1127, 1126, 1128), (1181, 1183, 1182), (1129, 1128, 1130), (1184, 1182, 1183), (1131, 1130, 1132), (1183, 1185, 1184), (1133, 1132, 1134), (1186, 1184, 1185), (1135, 1134, 1136), (1185, 1187, 1186), (1137, 1136, 1138), (1188, 1186, 1187), (1139, 1138, 1140), (1187, 1189, 1188), (1141, 1140, 1142), (1190, 1188, 1189), (1143, 1142, 1144), (1189, 1154, 1190), (1145, 1144, 1146), (1154, 1155, 1190), (1147, 1146, 1148), (1149, 1148, 1150), (1151, 1150, 1152), (1021, 1020, 1191), (1192, 1021, 1191), (946, 945, 947), (1191, 1018, 1192), (1193, 1192, 1018), (948, 947, 949), (950, 949, 951), (952, 951, 953), (954, 953, 955), (956, 955, 957), (958, 957, 959), (960, 959, 961), (962, 961, 963), (964, 963, 965), (966, 965, 967), (968, 967, 969), (970, 969, 971), (972, 971, 973), (974, 973, 975), (976, 975, 977), (978, 977, 979), (980, 979, 981), (982, 981, 983), (984, 983, 985), (986, 985, 987), (988, 987, 989), (990, 989, 991), (992, 991, 993), (994, 993, 995), (996, 995, 997), (998, 997, 999), (1000, 999, 1001), (1002, 1001, 1003), (1004, 1003, 1005), (1006, 1005, 1007), (1008, 1007, 1009), (1010, 1009, 1011), (1012, 1011, 1013), (1014, 1013, 1015), (1016, 1015, 1017), (1018, 1017, 1193), (198, 886, 884), (884, 197, 198), (197, 884, 882), (882, 196, 197), (196, 882, 880), (880, 195, 196), (195, 880, 878), (878, 194, 195), (194, 878, 876), (876, 193, 194), (193, 876, 874), (874, 192, 193), (192, 874, 872), (872, 58, 192), (58, 872, 870), (870, 56, 58), (56, 870, 868), (868, 55, 56), (55, 868, 866), (866, 54, 55), (54, 866, 864), (864, 53, 54), (53, 864, 862), (862, 52, 53), (52, 862, 860), (860, 51, 52), (51, 860, 858), (858, 50, 51), (50, 858, 856), (856, 49, 50), (49, 856, 854), (854, 48, 49), (48, 854, 852), (852, 47, 48), (47, 852, 850), (850, 46, 47), (46, 850, 848), (848, 45, 46), (45, 848, 846), (846, 44, 45), (44, 846, 844), (844, 43, 44), (43, 844, 842), (842, 42, 43), (42, 842, 840), (840, 41, 42), (41, 840, 838), (838, 40, 41), (40, 838, 836), (836, 39, 40), (39, 836, 834), (834, 38, 39), (38, 834, 832), (832, 37, 38), (37, 832, 830), (830, 36, 37), (36, 830, 828), (828, 35, 36), (35, 828, 826), (826, 34, 35), (34, 826, 824), (824, 33, 34), (824, 822, 32), (32, 33, 824), (822, 820, 31), (31, 32, 822), (820, 818, 30), (30, 31, 820), (818, 816, 29), (29, 30, 818), (816, 814, 28), (28, 29, 816), (814, 810, 27), (27, 28, 814), (810, 809, 26), (26, 27, 810), (809, 808, 25), (25, 26, 809), (808, 804, 24), (24, 25, 808), (804, 803, 23), (23, 24, 804), (803, 802, 22), (22, 23, 803), (802, 798, 21), (21, 22, 802), (798, 797, 20), (20, 21, 798), (797, 796, 19), (19, 20, 797), (796, 792, 18), (18, 19, 796), (792, 791, 17), (17, 18, 792), (791, 790, 16), (16, 17, 791), (790, 786, 15), (15, 16, 790), (786, 785, 14), (14, 15, 786), (785, 784, 13), (13, 14, 785), (784, 780, 12), (12, 13, 784), (780, 779, 11), (11, 12, 780), (779, 778, 10), (10, 11, 779), (778, 774, 9), (9, 10, 778), (774, 773, 8), (8, 9, 774), (773, 772, 7), (7, 8, 773), (772, 768, 6), (6, 7, 772), (768, 767, 5), (5, 6, 768), (767, 766, 4), (4, 5, 767), (766, 762, 3), (3, 4, 766), (762, 761, 0), (0, 3, 762), (761, 760, 1), (1, 0, 761), (760, 759, 2), (2, 1, 760), (759, 756, 191), (191, 2, 759), (191, 756, 755), (755, 59, 191), (59, 755, 753), (753, 189, 59), (189, 753, 750), (750, 187, 189), (187, 750, 748), (748, 185, 187), (185, 748, 746), (746, 183, 185), (183, 746, 744), (744, 181, 183), (181, 744, 742), (742, 179, 181), (179, 742, 740), (740, 177, 179), (177, 740, 738), (738, 175, 177), (175, 738, 736), (736, 173, 175), (173, 736, 734), (734, 171, 173), (171, 734, 732), (732, 169, 171), (169, 732, 730), (730, 167, 169), (167, 730, 728), (728, 165, 167), (165, 728, 726), (726, 163, 165), (163, 726, 724), (724, 161, 163), (161, 724, 722), (722, 159, 161), (159, 722, 720), (720, 157, 159), (157, 720, 718), (718, 155, 157), (155, 718, 716), (716, 153, 155), (153, 716, 714), (714, 151, 153), (151, 714, 712), (712, 149, 151), (149, 712, 710), (710, 147, 149), (147, 710, 708), (708, 145, 147), (145, 708, 706), (706, 143, 145), (143, 706, 704), (704, 141, 143), (141, 704, 702), (702, 139, 141), (139, 702, 700), (700, 137, 139), (137, 700, 698), (698, 135, 137), (135, 698, 696), (696, 133, 135), (133, 696, 694), (694, 131, 133), (131, 694, 692), (692, 129, 131), (129, 692, 690), (690, 127, 129), (127, 690, 688), (688, 125, 127), (125, 688, 686), (686, 123, 125), (686, 684, 121), (121, 123, 686), (684, 682, 119), (119, 121, 684), (682, 680, 117), (117, 119, 682), (680, 678, 115), (115, 117, 680), (678, 676, 113), (113, 115, 678), (676, 674, 111), (111, 113, 676), (674, 672, 109), (109, 111, 674), (672, 670, 107), (107, 109, 672), (670, 668, 105), (105, 107, 670), (668, 666, 103), (103, 105, 668), (666, 664, 101), (101, 103, 666), (664, 662, 99), (99, 101, 664), (662, 660, 97), (97, 99, 662), (660, 658, 95), (95, 97, 660), (658, 656, 93), (93, 95, 658), (656, 651, 91), (91, 93, 656), (651, 647, 89), (89, 91, 651), (647, 643, 87), (87, 89, 647), (643, 639, 85), (85, 87, 643), (639, 635, 83), (83, 85, 639), (635, 631, 81), (81, 83, 635), (631, 627, 79), (79, 81, 631), (627, 623, 77), (77, 79, 627), (623, 619, 75), (75, 77, 623), (619, 615, 73), (73, 75, 619), (615, 611, 71), (71, 73, 615), (611, 607, 69), (69, 71, 611), (607, 603, 67), (67, 69, 607), (603, 599, 65), (65, 67, 603), (599, 595, 63), (63, 65, 599), (595, 591, 60), (60, 63, 595), (591, 589, 61), (61, 60, 591), (589, 588, 62), (62, 61, 589), (588, 398, 66), (66, 62, 588), (398, 590, 68), (68, 66, 398), (590, 592, 70), (70, 68, 590), (592, 594, 72), (72, 70, 592), (594, 596, 74), (74, 72, 594), (596, 598, 76), (76, 74, 596), (598, 600, 78), (78, 76, 598), (600, 602, 80), (80, 78, 600), (602, 604, 82), (82, 80, 602), (604, 606, 84), (84, 82, 604), (606, 608, 86), (86, 84, 606), (608, 610, 88), (88, 86, 608), (610, 612, 90), (90, 88, 610), (612, 614, 92), (92, 90, 612), (614, 616, 94), (94, 92, 614), (616, 618, 96), (96, 94, 616), (618, 620, 98), (98, 96, 618), (620, 622, 100), (100, 98, 620), (622, 624, 102), (102, 100, 622), (624, 626, 104), (104, 102, 624), (626, 628, 106), (106, 104, 626), (628, 630, 108), (108, 106, 628), (630, 632, 110), (110, 108, 630), (632, 634, 112), (112, 110, 632), (634, 636, 114), (114, 112, 634), (636, 638, 116), (116, 114, 636), (638, 640, 118), (118, 116, 638), (640, 642, 120), (120, 118, 640), (642, 644, 122), (122, 120, 642), (644, 646, 124), (124, 122, 644), (646, 648, 126), (126, 124, 646), (648, 650, 128), (128, 126, 648), (128, 650, 652), (652, 130, 128), (130, 652, 654), (654, 132, 130), (132, 654, 657), (657, 134, 132), (134, 657, 401), (401, 136, 134), (136, 401, 411), (411, 138, 136), (138, 411, 410), (410, 140, 138), (140, 410, 418), (418, 142, 140), (142, 418, 424), (424, 144, 142), (144, 424, 429), (429, 146, 144), (146, 429, 434), (434, 148, 146), (148, 434, 438), (438, 150, 148), (150, 438, 442), (442, 152, 150), (152, 442, 447), (447, 154, 152), (154, 447, 451), (451, 156, 154), (156, 451, 455), (455, 158, 156), (158, 455, 459), (459, 160, 158), (160, 459, 461), (461, 162, 160), (162, 461, 463), (463, 164, 162), (164, 463, 465), (465, 166, 164), (166, 465, 467), (467, 168, 166), (168, 467, 469), (469, 170, 168), (170, 469, 471), (471, 172, 170), (172, 471, 473), (473, 174, 172), (174, 473, 475), (475, 176, 174), (176, 475, 477), (477, 178, 176), (178, 477, 479), (479, 180, 178), (180, 479, 481), (481, 182, 180), (182, 481, 483), (483, 184, 182), (184, 483, 485), (485, 186, 184), (186, 485, 487), (487, 188, 186), (188, 487, 489), (489, 190, 188), (190, 489, 491), (491, 64, 190), (64, 491, 493), (493, 208, 64), (208, 493, 496), (496, 217, 208), (217, 496, 498), (498, 219, 217), (219, 498, 500), (500, 221, 219), (221, 500, 502), (502, 223, 221), (223, 502, 504), (504, 225, 223), (225, 504, 506), (506, 227, 225), (227, 506, 508), (508, 229, 227), (229, 508, 510), (510, 231, 229), (231, 510, 512), (512, 233, 231), (233, 512, 514), (514, 235, 233), (235, 514, 516), (516, 237, 235), (237, 516, 518), (518, 239, 237), (239, 518, 520), (520, 241, 239), (241, 520, 522), (522, 243, 241), (243, 522, 524), (524, 245, 243), (245, 524, 526), (526, 247, 245), (247, 526, 528), (528, 249, 247), (249, 528, 530), (530, 251, 249), (251, 530, 532), (532, 253, 251), (253, 532, 534), (534, 255, 253), (255, 534, 536), (536, 257, 255), (257, 536, 538), (538, 259, 257), (259, 538, 540), (540, 261, 259), (261, 540, 542), (542, 263, 261), (263, 542, 544), (544, 265, 263), (265, 544, 546), (546, 267, 265), (267, 546, 548), (548, 269, 267), (269, 548, 550), (550, 271, 269), (271, 550, 552), (552, 273, 271), (273, 552, 554), (554, 275, 273), (275, 554, 556), (556, 277, 275), (277, 556, 558), (558, 279, 277), (281, 279, 558), (558, 560, 281), (283, 281, 560), (560, 562, 283), (285, 283, 562), (562, 564, 285), (287, 285, 564), (564, 566, 287), (289, 287, 566), (566, 568, 289), (291, 289, 568), (568, 570, 291), (293, 291, 570), (570, 572, 293), (295, 293, 572), (572, 574, 295), (297, 295, 574), (574, 576, 297), (299, 297, 576), (576, 578, 299), (301, 299, 578), (578, 580, 301), (303, 301, 580), (580, 582, 303), (305, 303, 582), (582, 585, 305), (307, 305, 585), (585, 584, 307), (309, 307, 584), (584, 1158, 309), (311, 309, 1158), (1158, 1160, 311), (313, 311, 1160), (1160, 1162, 313), (315, 313, 1162), (1162, 1164, 315), (317, 315, 1164), (1164, 1166, 317), (319, 317, 1166), (1166, 1168, 319), (321, 319, 1168), (1168, 1170, 321), (323, 321, 1170), (1170, 1172, 323), (325, 323, 1172), (1172, 1174, 325), (327, 325, 1174), (1174, 1176, 327), (329, 327, 1176), (1176, 1178, 329), (331, 329, 1178), (1178, 1180, 331), (333, 331, 1180), (1180, 1182, 333), (335, 333, 1182), (1182, 1184, 335), (337, 335, 1184), (1184, 1186, 337), (338, 337, 1186), (1186, 1188, 338), (339, 338, 1188), (1188, 1190, 339), (214, 339, 1190), (1190, 1155, 214), (210, 214, 1155), (1155, 1157, 210), (336, 210, 1157), (1157, 1152, 336), (334, 336, 1152), (1152, 1150, 334), (332, 334, 1150), (1150, 1148, 332), (330, 332, 1148), (1148, 1146, 330), (328, 330, 1146), (1146, 1144, 328), (326, 328, 1144), (1144, 1142, 326), (324, 326, 1142), (1142, 1140, 324), (322, 324, 1140), (1140, 1138, 322), (320, 322, 1138), (1138, 1136, 320), (318, 320, 1136), (1136, 1134, 318), (316, 318, 1134), (1134, 1132, 316), (314, 316, 1132), (1132, 1130, 314), (312, 314, 1130), (1130, 1128, 312), (310, 312, 1128), (1128, 1126, 310), (308, 310, 1126), (1126, 1124, 308), (306, 308, 1124), (1124, 1122, 306), (304, 306, 1122), (1122, 1120, 304), (302, 304, 1120), (1120, 1118, 302), (300, 302, 1118), (1118, 1116, 300), (298, 300, 1116), (1116, 1114, 298), (296, 298, 1114), (1114, 1112, 296), (294, 296, 1112), (1112, 1110, 294), (292, 294, 1110), (1110, 1108, 292), (290, 292, 1108), (1108, 1106, 290), (288, 290, 1106), (1106, 1104, 288), (286, 288, 1104), (1104, 1102, 286), (284, 286, 1102), (1102, 1100, 284), (282, 284, 1100), (1100, 1098, 282), (280, 282, 1098), (1098, 1096, 280), (278, 280, 1096), (1096, 1094, 278), (276, 278, 1094), (1094, 1092, 276), (274, 276, 1092), (1092, 1090, 274), (274, 1090, 1088), (1088, 272, 274), (272, 1088, 1086), (1086, 270, 272), (270, 1086, 1084), (1084, 268, 270), (268, 1084, 1082), (1082, 266, 268), (266, 1082, 1080), (1080, 264, 266), (264, 1080, 1078), (1078, 262, 264), (262, 1078, 1076), (1076, 260, 262), (260, 1076, 1074), (1074, 258, 260), (258, 1074, 1072), (1072, 256, 258), (256, 1072, 1070), (1070, 254, 256), (254, 1070, 1068), (1068, 252, 254), (252, 1068, 1066), (1066, 250, 252), (250, 1066, 1064), (1064, 248, 250), (248, 1064, 1062), (1062, 246, 248), (246, 1062, 1060), (1060, 244, 246), (244, 1060, 1058), (1058, 242, 244), (242, 1058, 1056), (1056, 240, 242), (240, 1056, 1054), (1054, 238, 240), (238, 1054, 1052), (1052, 236, 238), (236, 1052, 1050), (1050, 234, 236), (234, 1050, 1048), (1048, 232, 234), (232, 1048, 1046), (1046, 230, 232), (230, 1046, 1044), (1044, 228, 230), (228, 1044, 1042), (1042, 226, 228), (226, 1042, 1040), (1040, 224, 226), (224, 1040, 1038), (1038, 222, 224), (222, 1038, 1036), (1036, 220, 222), (220, 1036, 1034), (1034, 218, 220), (218, 1034, 1032), (1032, 216, 218), (216, 1032, 1030), (1030, 215, 216), (215, 1030, 1028), (1028, 213, 215), (213, 1028, 1026), (1026, 212, 213), (212, 1026, 1023), (1023, 211, 212), (211, 1023, 1022), (1022, 209, 211), (209, 1022, 1021), (1021, 207, 209), (199, 207, 1021), (1021, 1192, 199), (397, 199, 1192), (1192, 1193, 397), (396, 397, 1193), (1193, 1017, 396), (395, 396, 1017), (1017, 1015, 395), (394, 395, 1015), (1015, 1013, 394), (393, 394, 1013), (1013, 1011, 393), (392, 393, 1011), (1011, 1009, 392), (391, 392, 1009), (1009, 1007, 391), (390, 391, 1007), (1007, 1005, 390), (389, 390, 1005), (1005, 1003, 389), (388, 389, 1003), (1003, 1001, 388), (387, 388, 1001), (1001, 999, 387), (386, 387, 999), (999, 997, 386), (385, 386, 997), (997, 995, 385), (384, 385, 995), (995, 993, 384), (383, 384, 993), (993, 991, 383), (382, 383, 991), (991, 989, 382), (381, 382, 989), (989, 987, 381), (380, 381, 987), (987, 985, 380), (379, 380, 985), (985, 983, 379), (378, 379, 983), (983, 981, 378), (377, 378, 981), (981, 979, 377), (376, 377, 979), (979, 977, 376), (375, 376, 977), (977, 975, 375), (374, 375, 975), (975, 973, 374), (373, 374, 973), (973, 971, 373), (372, 373, 971), (971, 969, 372), (371, 372, 969), (969, 967, 371), (370, 371, 967), (967, 965, 370), (369, 370, 965), (965, 963, 369), (368, 369, 963), (963, 961, 368), (367, 368, 961), (961, 959, 367), (366, 367, 959), (959, 957, 366), (365, 366, 957), (957, 955, 365), (365, 955, 953), (953, 364, 365), (364, 953, 951), (951, 363, 364), (363, 951, 949), (949, 362, 363), (362, 949, 947), (947, 361, 362), (361, 947, 945), (945, 360, 361), (360, 945, 943), (943, 359, 360), (359, 943, 941), (941, 358, 359), (358, 941, 939), (939, 357, 358), (357, 939, 937), (937, 356, 357), (356, 937, 935), (935, 355, 356), (355, 935, 933), (933, 354, 355), (354, 933, 931), (931, 353, 354), (353, 931, 929), (929, 352, 353), (352, 929, 927), (927, 351, 352), (351, 927, 925), (925, 350, 351), (350, 925, 923), (923, 349, 350), (349, 923, 921), (921, 348, 349), (348, 921, 919), (919, 347, 348), (347, 919, 917), (917, 346, 347), (346, 917, 915), (915, 345, 346), (345, 915, 913), (913, 344, 345), (344, 913, 911), (911, 343, 344), (343, 911, 909), (909, 342, 343), (342, 909, 907), (907, 341, 342), (341, 907, 905), (905, 340, 341), (340, 905, 903), (903, 206, 340), (206, 903, 901), (901, 205, 206), (205, 901, 899), (899, 204, 205), (204, 899, 897), (897, 203, 204), (203, 897, 895), (895, 202, 203), (202, 895, 893), (893, 201, 202), (201, 893, 891), (891, 200, 201), (200, 891, 889), (889, 57, 200), (57, 889, 886), (886, 198, 57), (1194, 890, 892), (892, 1195, 1194), (1195, 892, 894), (894, 1196, 1195), (1196, 894, 896), (896, 1197, 1196), (1197, 896, 898), (898, 1198, 1197), (1198, 898, 900), (900, 1199, 1198), (1199, 900, 902), (902, 1200, 1199), (1200, 902, 904), (904, 1201, 1200), (1201, 904, 906), (906, 1202, 1201), (1202, 906, 908), (908, 1203, 1202), (1203, 908, 910), (910, 1204, 1203), (1204, 910, 912), (912, 1205, 1204), (1205, 912, 914), (914, 1206, 1205), (1206, 914, 916), (916, 1207, 1206), (1207, 916, 918), (918, 1208, 1207), (1208, 918, 920), (920, 1209, 1208), (1209, 920, 922), (922, 1210, 1209), (1210, 922, 924), (924, 1211, 1210), (1211, 924, 926), (926, 1212, 1211), (1212, 926, 928), (928, 1213, 1212), (1213, 928, 930), (930, 1214, 1213), (1214, 930, 932), (932, 1215, 1214), (1215, 932, 934), (934, 1216, 1215), (1216, 934, 936), (936, 1217, 1216), (1217, 936, 938), (938, 1218, 1217), (1218, 938, 940), (940, 1219, 1218), (1219, 940, 942), (942, 1220, 1219), (1220, 942, 944), (944, 1221, 1220), (1221, 944, 946), (946, 1222, 1221), (1222, 946, 948), (948, 1223, 1222), (1223, 948, 950), (950, 1224, 1223), (1224, 950, 952), (952, 1225, 1224), (1225, 952, 954), (954, 1226, 1225), (954, 956, 1227), (1227, 1226, 954), (956, 958, 1228), (1228, 1227, 956), (958, 960, 1229), (1229, 1228, 958), (960, 962, 1230), (1230, 1229, 960), (962, 964, 1231), (1231, 1230, 962), (964, 966, 1232), (1232, 1231, 964), (966, 968, 1233), (1233, 1232, 966), (968, 970, 1234), (1234, 1233, 968), (970, 972, 1235), (1235, 1234, 970), (972, 974, 1236), (1236, 1235, 972), (974, 976, 1237), (1237, 1236, 974), (976, 978, 1238), (1238, 1237, 976), (978, 980, 1239), (1239, 1238, 978), (980, 982, 1240), (1240, 1239, 980), (982, 984, 1241), (1241, 1240, 982), (984, 986, 1242), (1242, 1241, 984), (986, 988, 1243), (1243, 1242, 986), (988, 990, 1244), (1244, 1243, 988), (990, 992, 1245), (1245, 1244, 990), (992, 994, 1246), (1246, 1245, 992), (994, 996, 1247), (1247, 1246, 994), (996, 998, 1248), (1248, 1247, 996), (998, 1000, 1249), (1249, 1248, 998), (1000, 1002, 1250), (1250, 1249, 1000), (1002, 1004, 1251), (1251, 1250, 1002), (1004, 1006, 1252), (1252, 1251, 1004), (1006, 1008, 1253), (1253, 1252, 1006), (1008, 1010, 1254), (1254, 1253, 1008), (1010, 1012, 1255), (1255, 1254, 1010), (1012, 1014, 1256), (1256, 1255, 1012), (1014, 1016, 1257), (1257, 1256, 1014), (1016, 1018, 1258), (1258, 1257, 1016), (1018, 1191, 1259), (1259, 1258, 1018), (1191, 1020, 1260), (1260, 1259, 1191), (1260, 1020, 1019), (1019, 1261, 1260), (1261, 1019, 1024), (1024, 1262, 1261), (1262, 1024, 1025), (1025, 1263, 1262), (1263, 1025, 1027), (1027, 1264, 1263), (1264, 1027, 1029), (1029, 1265, 1264), (1265, 1029, 1031), (1031, 1266, 1265), (1266, 1031, 1033), (1033, 1267, 1266), (1267, 1033, 1035), (1035, 1268, 1267), (1268, 1035, 1037), (1037, 1269, 1268), (1269, 1037, 1039), (1039, 1270, 1269), (1270, 1039, 1041), (1041, 1271, 1270), (1271, 1041, 1043), (1043, 1272, 1271), (1272, 1043, 1045), (1045, 1273, 1272), (1273, 1045, 1047), (1047, 1274, 1273), (1274, 1047, 1049), (1049, 1275, 1274), (1275, 1049, 1051), (1051, 1276, 1275), (1276, 1051, 1053), (1053, 1277, 1276), (1277, 1053, 1055), (1055, 1278, 1277), (1278, 1055, 1057), (1057, 1279, 1278), (1279, 1057, 1059), (1059, 1280, 1279), (1280, 1059, 1061), (1061, 1281, 1280), (1281, 1061, 1063), (1063, 1282, 1281), (1282, 1063, 1065), (1065, 1283, 1282), (1283, 1065, 1067), (1067, 1284, 1283), (1284, 1067, 1069), (1069, 1285, 1284), (1285, 1069, 1071), (1071, 1286, 1285), (1286, 1071, 1073), (1073, 1287, 1286), (1287, 1073, 1075), (1075, 1288, 1287), (1288, 1075, 1077), (1077, 1289, 1288), (1289, 1077, 1079), (1079, 1290, 1289), (1290, 1079, 1081), (1081, 1291, 1290), (1291, 1081, 1083), (1083, 1292, 1291), (1292, 1083, 1085), (1085, 1293, 1292), (1293, 1085, 1087), (1087, 1294, 1293), (1294, 1087, 1089), (1089, 1295, 1294), (1089, 1091, 1296), (1296, 1295, 1089), (1091, 1093, 1297), (1297, 1296, 1091), (1093, 1095, 1298), (1298, 1297, 1093), (1095, 1097, 1299), (1299, 1298, 1095), (1097, 1099, 1300), (1300, 1299, 1097), (1099, 1101, 1301), (1301, 1300, 1099), (1101, 1103, 1302), (1302, 1301, 1101), (1103, 1105, 1303), (1303, 1302, 1103), (1105, 1107, 1304), (1304, 1303, 1105), (1107, 1109, 1305), (1305, 1304, 1107), (1109, 1111, 1306), (1306, 1305, 1109), (1111, 1113, 1307), (1307, 1306, 1111), (1113, 1115, 1308), (1308, 1307, 1113), (1115, 1117, 1309), (1309, 1308, 1115), (1117, 1119, 1310), (1310, 1309, 1117), (1119, 1121, 1311), (1311, 1310, 1119), (1121, 1123, 1312), (1312, 1311, 1121), (1123, 1125, 1313), (1313, 1312, 1123), (1125, 1127, 1314), (1314, 1313, 1125), (1127, 1129, 1315), (1315, 1314, 1127), (1129, 1131, 1316), (1316, 1315, 1129), (1131, 1133, 1317), (1317, 1316, 1131), (1133, 1135, 1318), (1318, 1317, 1133), (1135, 1137, 1319), (1319, 1318, 1135), (1137, 1139, 1320), (1320, 1319, 1137), (1139, 1141, 1321), (1321, 1320, 1139), (1141, 1143, 1322), (1322, 1321, 1141), (1143, 1145, 1323), (1323, 1322, 1143), (1145, 1147, 1324), (1324, 1323, 1145), (1147, 1149, 1325), (1325, 1324, 1147), (1149, 1151, 1326), (1326, 1325, 1149), (1151, 1153, 1327), (1327, 1326, 1151), (1153, 1154, 1328), (1328, 1327, 1153), (1154, 1189, 1329), (1329, 1328, 1154), (1189, 1187, 1330), (1330, 1329, 1189), (1187, 1185, 1331), (1331, 1330, 1187), (1185, 1183, 1332), (1332, 1331, 1185), (1183, 1181, 1333), (1333, 1332, 1183), (1181, 1179, 1334), (1334, 1333, 1181), (1179, 1177, 1335), (1335, 1334, 1179), (1177, 1175, 1336), (1336, 1335, 1177), (1175, 1173, 1337), (1337, 1336, 1175), (1173, 1171, 1338), (1338, 1337, 1173), (1171, 1169, 1339), (1339, 1338, 1171), (1169, 1167, 1340), (1340, 1339, 1169), (1167, 1165, 1341), (1341, 1340, 1167), (1165, 1163, 1342), (1342, 1341, 1165), (1163, 1161, 1343), (1343, 1342, 1163), (1161, 1159, 1344), (1344, 1343, 1161), (1159, 1156, 1345), (1345, 1344, 1159), (1156, 586, 1346), (1346, 1345, 1156), (586, 583, 1347), (1347, 1346, 586), (583, 581, 1348), (1348, 1347, 583), (581, 579, 1349), (1349, 1348, 581), (579, 577, 1350), (1350, 1349, 579), (577, 575, 1351), (1351, 1350, 577), (575, 573, 1352), (1352, 1351, 575), (573, 571, 1353), (1353, 1352, 573), (571, 569, 1354), (1354, 1353, 571), (569, 567, 1355), (1355, 1354, 569), (567, 565, 1356), (1356, 1355, 567), (565, 563, 1357), (1357, 1356, 565), (563, 561, 1358), (1358, 1357, 563), (561, 559, 1359), (1359, 1358, 561), (559, 557, 1360), (1360, 1359, 559), (1360, 557, 555), (555, 1361, 1360), (1361, 555, 553), (553, 1362, 1361), (1362, 553, 551), (551, 1363, 1362), (1363, 551, 549), (549, 1364, 1363), (1364, 549, 547), (547, 1365, 1364), (1365, 547, 545), (545, 1366, 1365), (1366, 545, 543), (543, 1367, 1366), (1367, 543, 541), (541, 1368, 1367), (1368, 541, 539), (539, 1369, 1368), (1369, 539, 537), (537, 1370, 1369), (1370, 537, 535), (535, 1371, 1370), (1371, 535, 533), (533, 1372, 1371), (1372, 533, 531), (531, 1373, 1372), (1373, 531, 529), (529, 1374, 1373), (1374, 529, 527), (527, 1375, 1374), (1375, 527, 525), (525, 1376, 1375), (1376, 525, 523), (523, 1377, 1376), (1377, 523, 521), (521, 1378, 1377), (1378, 521, 519), (519, 1379, 1378), (1379, 519, 517), (517, 1380, 1379), (1380, 517, 515), (515, 1381, 1380), (1381, 515, 513), (513, 1382, 1381), (1382, 513, 511), (511, 1383, 1382), (1383, 511, 509), (509, 1384, 1383), (1384, 509, 507), (507, 1385, 1384), (1385, 507, 505), (505, 1386, 1385), (1386, 505, 503), (503, 1387, 1386), (1387, 503, 501), (501, 1388, 1387), (1388, 501, 499), (499, 1389, 1388), (1389, 499, 497), (497, 1390, 1389), (1390, 497, 495), (495, 1391, 1390), (1391, 495, 494), (494, 1392, 1391), (1392, 494, 492), (492, 1393, 1392), (1393, 492, 490), (490, 1394, 1393), (1394, 490, 488), (488, 1395, 1394), (1395, 488, 486), (486, 1396, 1395), (1396, 486, 484), (484, 1397, 1396), (1397, 484, 482), (482, 1398, 1397), (1398, 482, 480), (480, 1399, 1398), (1399, 480, 478), (478, 1400, 1399), (1400, 478, 476), (476, 1401, 1400), (1401, 476, 474), (474, 1402, 1401), (1402, 474, 472), (472, 1403, 1402), (1403, 472, 470), (470, 1404, 1403), (1404, 470, 468), (468, 1405, 1404), (1405, 468, 466), (466, 1406, 1405), (1406, 466, 464), (464, 1407, 1406), (1407, 464, 462), (462, 1408, 1407), (1408, 462, 460), (460, 1409, 1408), (1409, 460, 458), (458, 1410, 1409), (1410, 458, 454), (454, 1411, 1410), (1411, 454, 450), (450, 1412, 1411), (1412, 450, 446), (446, 1413, 1412), (1413, 446, 441), (441, 1414, 1413), (1414, 441, 437), (437, 1415, 1414), (1415, 437, 433), (433, 1416, 1415), (1416, 433, 428), (428, 1417, 1416), (1417, 428, 423), (423, 1418, 1417), (1418, 423, 417), (417, 1419, 1418), (1419, 417, 409), (409, 1420, 1419), (1420, 409, 457), (457, 1421, 1420), (1421, 457, 456), (456, 1422, 1421), (1422, 456, 453), (453, 1423, 1422), (1423, 453, 452), (452, 1424, 1423), (1424, 452, 449), (449, 1425, 1424), (1426, 1425, 449), (449, 448, 1426), (1427, 1426, 448), (448, 445, 1427), (1428, 1427, 445), (445, 444, 1428), (1429, 1428, 444), (444, 443, 1429), (1430, 1429, 443), (443, 440, 1430), (1431, 1430, 440), (440, 439, 1431), (1432, 1431, 439), (439, 436, 1432), (1433, 1432, 436), (436, 435, 1433), (1434, 1433, 435), (435, 432, 1434), (1435, 1434, 432), (432, 431, 1435), (1436, 1435, 431), (431, 430, 1436), (1437, 1436, 430), (430, 427, 1437), (1438, 1437, 427), (427, 426, 1438), (1439, 1438, 426), (426, 425, 1439), (1440, 1439, 425), (425, 422, 1440), (1441, 1440, 422), (422, 421, 1441), (1442, 1441, 421), (421, 420, 1442), (1443, 1442, 420), (420, 419, 1443), (1444, 1443, 419), (419, 416, 1444), (1445, 1444, 416), (416, 415, 1445), (1446, 1445, 415), (415, 414, 1446), (1447, 1446, 414), (414, 413, 1447), (1448, 1447, 413), (413, 412, 1448), (1449, 1448, 412), (412, 408, 1449), (1450, 1449, 408), (408, 407, 1450), (1451, 1450, 407), (407, 406, 1451), (1452, 1451, 406), (406, 405, 1452), (1453, 1452, 405), (405, 404, 1453), (1454, 1453, 404), (404, 403, 1454), (1455, 1454, 403), (403, 402, 1455), (1456, 1455, 402), (402, 400, 1456), (1457, 1456, 400), (400, 399, 1457), (1458, 1457, 399), (399, 587, 1458), (1459, 1458, 587), (587, 593, 1459), (1460, 1459, 593), (593, 597, 1460), (1461, 1460, 597), (597, 601, 1461), (1462, 1461, 601), (601, 605, 1462), (1463, 1462, 605), (605, 609, 1463), (1464, 1463, 609), (609, 613, 1464), (1465, 1464, 613), (613, 617, 1465), (1466, 1465, 617), (617, 621, 1466), (1467, 1466, 621), (621, 625, 1467), (1468, 1467, 625), (625, 629, 1468), (1469, 1468, 629), (629, 633, 1469), (1470, 1469, 633), (633, 637, 1470), (1471, 1470, 637), (637, 641, 1471), (1472, 1471, 641), (641, 645, 1472), (1473, 1472, 645), (645, 649, 1473), (1474, 1473, 649), (649, 653, 1474), (1475, 1474, 653), (653, 655, 1475), (1476, 1475, 655), (655, 659, 1476), (1477, 1476, 659), (659, 661, 1477), (1478, 1477, 661), (661, 663, 1478), (1479, 1478, 663), (663, 665, 1479), (1480, 1479, 665), (665, 667, 1480), (1481, 1480, 667), (667, 669, 1481), (1482, 1481, 669), (669, 671, 1482), (1483, 1482, 671), (671, 673, 1483), (1484, 1483, 673), (673, 675, 1484), (1485, 1484, 675), (675, 677, 1485), (1486, 1485, 677), (677, 679, 1486), (1487, 1486, 679), (679, 681, 1487), (1488, 1487, 681), (681, 683, 1488), (1489, 1488, 683), (683, 685, 1489), (1490, 1489, 685), (685, 687, 1490), (1490, 687, 689), (689, 1491, 1490), (1491, 689, 691), (691, 1492, 1491), (1492, 691, 693), (693, 1493, 1492), (1493, 693, 695), (695, 1494, 1493), (1494, 695, 697), (697, 1495, 1494), (1495, 697, 699), (699, 1496, 1495), (1496, 699, 701), (701, 1497, 1496), (1497, 701, 703), (703, 1498, 1497), (1498, 703, 705), (705, 1499, 1498), (1499, 705, 707), (707, 1500, 1499), (1500, 707, 709), (709, 1501, 1500), (1501, 709, 711), (711, 1502, 1501), (1502, 711, 713), (713, 1503, 1502), (1503, 713, 715), (715, 1504, 1503), (1504, 715, 717), (717, 1505, 1504), (1505, 717, 719), (719, 1506, 1505), (1506, 719, 721), (721, 1507, 1506), (1507, 721, 723), (723, 1508, 1507), (1508, 723, 725), (725, 1509, 1508), (1509, 725, 727), (727, 1510, 1509), (1510, 727, 729), (729, 1511, 1510), (1511, 729, 731), (731, 1512, 1511), (1512, 731, 733), (733, 1513, 1512), (1513, 733, 735), (735, 1514, 1513), (1514, 735, 737), (737, 1515, 1514), (1515, 737, 739), (739, 1516, 1515), (1516, 739, 741), (741, 1517, 1516), (1517, 741, 743), (743, 1518, 1517), (1518, 743, 745), (745, 1519, 1518), (1519, 745, 747), (747, 1520, 1519), (1520, 747, 749), (749, 1521, 1520), (1521, 749, 751), (751, 1522, 1521), (1522, 751, 752), (752, 1523, 1522), (1523, 752, 754), (754, 1524, 1523), (1524, 754, 757), (757, 1525, 1524), (1526, 1525, 757), (757, 815, 1526), (1527, 1526, 815), (815, 758, 1527), (1528, 1527, 758), (758, 763, 1528), (1529, 1528, 763), (763, 764, 1529), (1530, 1529, 764), (764, 765, 1530), (1531, 1530, 765), (765, 769, 1531), (1532, 1531, 769), (769, 770, 1532), (1533, 1532, 770), (770, 771, 1533), (1534, 1533, 771), (771, 775, 1534), (1535, 1534, 775), (775, 776, 1535), (1536, 1535, 776), (776, 777, 1536), (1537, 1536, 777), (777, 781, 1537), (1538, 1537, 781), (781, 782, 1538), (1539, 1538, 782), (782, 783, 1539), (1540, 1539, 783), (783, 787, 1540), (1541, 1540, 787), (787, 788, 1541), (1542, 1541, 788), (788, 789, 1542), (1543, 1542, 789), (789, 793, 1543), (1544, 1543, 793), (793, 794, 1544), (1545, 1544, 794), (794, 795, 1545), (1546, 1545, 795), (795, 799, 1546), (1547, 1546, 799), (799, 800, 1547), (1548, 1547, 800), (800, 801, 1548), (1549, 1548, 801), (801, 805, 1549), (1550, 1549, 805), (805, 806, 1550), (1551, 1550, 806), (806, 807, 1551), (1552, 1551, 807), (807, 811, 1552), (1553, 1552, 811), (811, 812, 1553), (1554, 1553, 812), (812, 813, 1554), (1555, 1554, 813), (813, 817, 1555), (1556, 1555, 817), (817, 819, 1556), (1557, 1556, 819), (819, 821, 1557), (1558, 1557, 821), (821, 823, 1558), (1559, 1558, 823), (823, 825, 1559), (1559, 825, 827), (827, 1560, 1559), (1560, 827, 829), (829, 1561, 1560), (1561, 829, 831), (831, 1562, 1561), (1562, 831, 833), (833, 1563, 1562), (1563, 833, 835), (835, 1564, 1563), (1564, 835, 837), (837, 1565, 1564), (1565, 837, 839), (839, 1566, 1565), (1566, 839, 841), (841, 1567, 1566), (1567, 841, 843), (843, 1568, 1567), (1568, 843, 845), (845, 1569, 1568), (1569, 845, 847), (847, 1570, 1569), (1570, 847, 849), (849, 1571, 1570), (1571, 849, 851), (851, 1572, 1571), (1572, 851, 853), (853, 1573, 1572), (1573, 853, 855), (855, 1574, 1573), (1574, 855, 857), (857, 1575, 1574), (1575, 857, 859), (859, 1576, 1575), (1576, 859, 861), (861, 1577, 1576), (1577, 861, 863), (863, 1578, 1577), (1578, 863, 865), (865, 1579, 1578), (1579, 865, 867), (867, 1580, 1579), (1580, 867, 869), (869, 1581, 1580), (1581, 869, 871), (871, 1582, 1581), (1582, 871, 873), (873, 1583, 1582), (1583, 873, 875), (875, 1584, 1583), (1584, 875, 877), (877, 1585, 1584), (1585, 877, 879), (879, 1586, 1585), (1586, 879, 881), (881, 1587, 1586), (1587, 881, 883), (883, 1588, 1587), (1588, 883, 885), (885, 1589, 1588), (1589, 885, 887), (887, 1590, 1589), (1590, 887, 888), (888, 1591, 1590), (1591, 888, 890), (890, 1194, 1591), (1524, 1457, 1458), (1393, 1456, 1457), (1458, 1459, 1524), (1393, 1455, 1456), (1459, 1460, 1524), (1393, 1454, 1455), (1460, 1461, 1524), (1393, 1453, 1454), (1461, 1462, 1524), (1393, 1452, 1453), (1462, 1463, 1524), (1393, 1451, 1452), (1463, 1464, 1524), (1393, 1450, 1451), (1464, 1465, 1524), (1393, 1449, 1450), (1465, 1466, 1524), (1393, 1448, 1449), (1466, 1467, 1524), (1393, 1447, 1448), (1467, 1468, 1524), (1393, 1446, 1447), (1468, 1469, 1524), (1393, 1445, 1446), (1469, 1470, 1524), (1393, 1444, 1445), (1470, 1471, 1524), (1393, 1443, 1444), (1471, 1472, 1524), (1393, 1442, 1443), (1472, 1473, 1524), (1393, 1441, 1442), (1473, 1474, 1524), (1393, 1440, 1441), (1474, 1475, 1524), (1393, 1439, 1440), (1475, 1476, 1524), (1393, 1438, 1439), (1476, 1477, 1524), (1393, 1437, 1438), (1477, 1478, 1524), (1393, 1436, 1437), (1478, 1479, 1524), (1393, 1435, 1436), (1479, 1480, 1524), (1393, 1434, 1435), (1480, 1481, 1524), (1393, 1433, 1434), (1481, 1482, 1524), (1393, 1432, 1433), (1482, 1483, 1524), (1393, 1431, 1432), (1483, 1484, 1524), (1393, 1430, 1431), (1484, 1485, 1524), (1393, 1429, 1430), (1485, 1486, 1524), (1393, 1428, 1429), (1486, 1487, 1524), (1393, 1427, 1428), (1487, 1488, 1524), (1393, 1426, 1427), (1488, 1489, 1524), (1393, 1425, 1426), (1489, 1490, 1524), (1393, 1424, 1425), (1490, 1491, 1524), (1393, 1423, 1424), (1491, 1492, 1524), (1393, 1422, 1423), (1492, 1493, 1524), (1393, 1421, 1422), (1493, 1494, 1524), (1393, 1420, 1421), (1494, 1495, 1524), (1393, 1419, 1420), (1495, 1496, 1524), (1393, 1418, 1419), (1496, 1497, 1524), (1393, 1417, 1418), (1497, 1498, 1524), (1393, 1416, 1417), (1498, 1499, 1524), (1393, 1415, 1416), (1499, 1500, 1524), (1393, 1414, 1415), (1500, 1501, 1524), (1393, 1413, 1414), (1501, 1502, 1524), (1393, 1412, 1413), (1502, 1503, 1524), (1393, 1411, 1412), (1503, 1504, 1524), (1393, 1410, 1411), (1504, 1505, 1524), (1393, 1409, 1410), (1505, 1506, 1524), (1393, 1408, 1409), (1506, 1507, 1524), (1393, 1407, 1408), (1507, 1508, 1524), (1393, 1406, 1407), (1508, 1509, 1524), (1393, 1405, 1406), (1509, 1510, 1524), (1393, 1404, 1405), (1510, 1511, 1524), (1393, 1403, 1404), (1511, 1512, 1524), (1393, 1402, 1403), (1512, 1513, 1524), (1393, 1401, 1402), (1513, 1514, 1524), (1393, 1400, 1401), (1514, 1515, 1524), (1393, 1399, 1400), (1515, 1516, 1524), (1393, 1398, 1399), (1516, 1517, 1524), (1393, 1397, 1398), (1517, 1518, 1524), (1393, 1396, 1397), (1518, 1519, 1524), (1393, 1395, 1396), (1519, 1520, 1524), (1393, 1394, 1395), (1520, 1521, 1524), (1457, 1524, 1393), (1521, 1522, 1524), (1522, 1523, 1524), (1393, 1524, 1525), (1393, 1525, 1260), (1392, 1393, 1260), (1260, 1261, 1392), (1328, 1392, 1261), (1327, 1328, 1261), (1328, 1391, 1392), (1261, 1262, 1327), (1328, 1390, 1391), (1262, 1263, 1327), (1328, 1389, 1390), (1263, 1264, 1327), (1328, 1388, 1389), (1264, 1265, 1327), (1328, 1387, 1388), (1265, 1266, 1327), (1328, 1386, 1387), (1266, 1267, 1327), (1328, 1385, 1386), (1267, 1268, 1327), (1328, 1384, 1385), (1268, 1269, 1327), (1328, 1383, 1384), (1269, 1270, 1327), (1328, 1382, 1383), (1270, 1271, 1327), (1328, 1381, 1382), (1271, 1272, 1327), (1328, 1380, 1381), (1272, 1273, 1327), (1328, 1379, 1380), (1273, 1274, 1327), (1328, 1378, 1379), (1274, 1275, 1327), (1328, 1377, 1378), (1275, 1276, 1327), (1328, 1376, 1377), (1276, 1277, 1327), (1328, 1375, 1376), (1277, 1278, 1327), (1328, 1374, 1375), (1278, 1279, 1327), (1328, 1373, 1374), (1279, 1280, 1327), (1328, 1372, 1373), (1280, 1281, 1327), (1328, 1371, 1372), (1281, 1282, 1327), (1328, 1370, 1371), (1282, 1283, 1327), (1328, 1369, 1370), (1283, 1284, 1327), (1328, 1368, 1369), (1284, 1285, 1327), (1328, 1367, 1368), (1285, 1286, 1327), (1328, 1366, 1367), (1286, 1287, 1327), (1328, 1365, 1366), (1287, 1288, 1327), (1328, 1364, 1365), (1288, 1289, 1327), (1328, 1363, 1364), (1289, 1290, 1327), (1328, 1362, 1363), (1290, 1291, 1327), (1328, 1361, 1362), (1291, 1292, 1327), (1328, 1360, 1361), (1292, 1293, 1327), (1328, 1359, 1360), (1293, 1294, 1327), (1328, 1358, 1359), (1294, 1295, 1327), (1328, 1357, 1358), (1295, 1296, 1327), (1328, 1356, 1357), (1296, 1297, 1327), (1328, 1355, 1356), (1297, 1298, 1327), (1328, 1354, 1355), (1298, 1299, 1327), (1328, 1353, 1354), (1299, 1300, 1327), (1328, 1352, 1353), (1300, 1301, 1327), (1328, 1351, 1352), (1301, 1302, 1327), (1328, 1350, 1351), (1302, 1303, 1327), (1328, 1349, 1350), (1303, 1304, 1327), (1328, 1348, 1349), (1304, 1305, 1327), (1328, 1347, 1348), (1305, 1306, 1327), (1328, 1346, 1347), (1306, 1307, 1327), (1328, 1345, 1346), (1307, 1308, 1327), (1328, 1344, 1345), (1308, 1309, 1327), (1328, 1343, 1344), (1309, 1310, 1327), (1328, 1342, 1343), (1310, 1311, 1327), (1328, 1341, 1342), (1311, 1312, 1327), (1328, 1340, 1341), (1312, 1313, 1327), (1328, 1339, 1340), (1313, 1314, 1327), (1328, 1338, 1339), (1314, 1315, 1327), (1328, 1337, 1338), (1315, 1316, 1327), (1328, 1336, 1337), (1316, 1317, 1327), (1328, 1335, 1336), (1317, 1318, 1327), (1328, 1334, 1335), (1318, 1319, 1327), (1328, 1333, 1334), (1319, 1320, 1327), (1328, 1332, 1333), (1320, 1321, 1327), (1328, 1331, 1332), (1321, 1322, 1327), (1328, 1330, 1331), (1322, 1323, 1327), (1328, 1329, 1330), (1323, 1324, 1327), (1324, 1325, 1327), (1325, 1326, 1327), (1526, 1527, 1528), (1526, 1528, 1529), (1526, 1529, 1530), (1526, 1530, 1531), (1526, 1531, 1532), (1526, 1532, 1533), (1526, 1533, 1534), (1526, 1534, 1535), (1526, 1535, 1536), (1526, 1536, 1537), (1526, 1537, 1538), (1526, 1538, 1539), (1526, 1539, 1540), (1526, 1540, 1541), (1526, 1541, 1542), (1526, 1542, 1543), (1526, 1543, 1544), (1526, 1544, 1545), (1526, 1545, 1546), (1526, 1546, 1547), (1526, 1547, 1548), (1526, 1548, 1549), (1526, 1549, 1550), (1526, 1550, 1551), (1526, 1551, 1552), (1526, 1552, 1553), (1526, 1553, 1554), (1526, 1554, 1555), (1526, 1555, 1556), (1526, 1556, 1557), (1526, 1557, 1558), (1526, 1558, 1559), (1526, 1559, 1560), (1526, 1560, 1561), (1526, 1561, 1562), (1526, 1562, 1563), (1526, 1563, 1564), (1526, 1564, 1565), (1526, 1565, 1566), (1526, 1566, 1567), (1526, 1567, 1568), (1526, 1568, 1569), (1526, 1569, 1570), (1526, 1570, 1571), (1526, 1571, 1572), (1526, 1572, 1573), (1526, 1573, 1574), (1526, 1574, 1575), (1526, 1575, 1576), (1526, 1576, 1577), (1526, 1577, 1578), (1526, 1578, 1579), (1526, 1579, 1580), (1526, 1580, 1581), (1526, 1581, 1582), (1526, 1582, 1583), (1526, 1583, 1584), (1526, 1584, 1585), (1526, 1585, 1586), (1526, 1586, 1587), (1526, 1587, 1588), (1526, 1588, 1589), (1526, 1589, 1590), (1526, 1590, 1591), (1259, 1525, 1526), (1259, 1260, 1525), (1526, 1591, 1259), (1591, 1194, 1259), (1194, 1195, 1259), (1195, 1196, 1259), (1196, 1197, 1259), (1197, 1198, 1259), (1198, 1199, 1259), (1199, 1200, 1259), (1200, 1201, 1259), (1201, 1202, 1259), (1202, 1203, 1259), (1203, 1204, 1259), (1204, 1205, 1259), (1205, 1206, 1259), (1206, 1207, 1259), (1207, 1208, 1259), (1208, 1209, 1259), (1209, 1210, 1259), (1210, 1211, 1259), (1211, 1212, 1259), (1212, 1213, 1259), (1213, 1214, 1259), (1214, 1215, 1259), (1215, 1216, 1259), (1216, 1217, 1259), (1217, 1218, 1259), (1218, 1219, 1259), (1219, 1220, 1259), (1220, 1221, 1259), (1221, 1222, 1259), (1222, 1223, 1259), (1223, 1224, 1259), (1224, 1225, 1259), (1225, 1226, 1259), (1226, 1227, 1259), (1227, 1228, 1259), (1228, 1229, 1259), (1229, 1230, 1259), (1230, 1231, 1259), (1231, 1232, 1259), (1232, 1233, 1259), (1233, 1234, 1259), (1234, 1235, 1259), (1235, 1236, 1259), (1236, 1237, 1259), (1237, 1238, 1259), (1238, 1239, 1259), (1239, 1240, 1259), (1240, 1241, 1259), (1241, 1242, 1259), (1242, 1243, 1259), (1243, 1244, 1259), (1244, 1245, 1259), (1245, 1246, 1259), (1246, 1247, 1259), (1247, 1248, 1259), (1248, 1249, 1259), (1249, 1250, 1259), (1250, 1251, 1259), (1251, 1252, 1259), (1252, 1253, 1259), (1253, 1254, 1259), (1254, 1255, 1259), (1255, 1256, 1259), (1259, 1256, 1257), (1257, 1258, 1259)])
me_t.materials.append(mat_material_021)
me_t.update()

# ---- objects
ob_t = bpy.data.objects.new('T', me_t)

# ---- transforms, parenting, visibility, modifiers, constraints
ob_t.location = (0.0, 0.0, 0.0)
ob_t.visible_shadow = False

# ---- collection membership
col_collection.objects.link(ob_t)

# ---- scene / render settings (as saved in the file)
scene.frame_start = 1; scene.frame_end = 250; scene.frame_set(0)
scene.render.engine = 'CYCLES'
scene.render.film_transparent = True
scene.cycles.samples = 16
scene.cycles.sampling_pattern = 'TABULATED_SOBOL'
scene.cycles.use_adaptive_sampling = False
scene.cycles.use_light_tree = False
scene.cycles.film_transparent_glass = True
scene.cycles.film_transparent_roughness = 1.0
scene.eevee.use_raytracing = True
scene.view_settings.view_transform = 'Filmic'
bpy.context.view_layer.update()

# ---- added for rendering (the .blend has no active camera): camera
cam_auto = bpy.data.cameras.new('AutoCamera')
cam_auto.lens = 50.0
cam_auto.sensor_width = 36.0
cam_auto.clip_end = 1000.0
ob_auto_camera = bpy.data.objects.new('AutoCamera', cam_auto)
scene.collection.objects.link(ob_auto_camera)
ob_auto_camera.location = (1.75001, -2.09733, 2.79736)
ob_auto_camera.rotation_euler = (1.09748, -7.21219e-08, 0.694738)
scene.camera = ob_auto_camera
bpy.context.view_layer.update()
